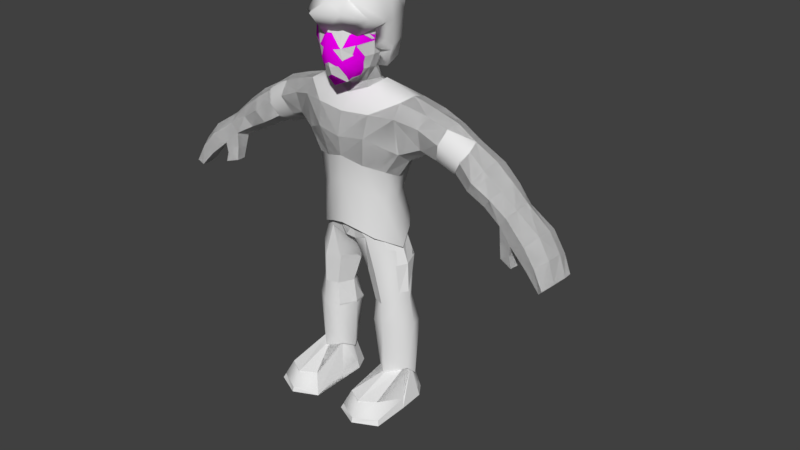 # Source: Icarus.blend  (saved by Blender 2.78.0; exported with 4.5.12 LTS)
import bpy
from mathutils import Matrix  # noqa: F401  (used for matrix-valued properties, if any)

bpy.ops.wm.read_factory_settings(use_empty=True)
scene = bpy.context.scene
scene.name = 'Scene'

# ---- collections
col_collection_1 = bpy.data.collections.new('Collection 1'); scene.collection.children.link(col_collection_1)
col_collection_3 = bpy.data.collections.new('Collection 3'); scene.collection.children.link(col_collection_3)

# ---- images (referenced by path relative to the original .blend; pixels are not part of the script)
import os
ASSET_DIR = os.environ.get("B2B_ASSET_DIR", "")  # directory of the original .blend (textures are referenced by path, not embedded)
HERE = os.path.dirname(os.path.abspath(__file__))  # packed textures are extracted next to this script under _unpacked/

def load_image(name, relpath, width, height, colorspace="sRGB"):
    """Load a texture the original file referenced (path relative to the .blend, or extracted next to this script)."""
    p = next((c for c in (os.path.join(HERE, relpath), os.path.join(ASSET_DIR, relpath)) if relpath and os.path.exists(c)), "")
    if p:
        img = bpy.data.images.load(p, check_existing=True)
        img.name = name
    else:  # same state as the original file: an image datablock whose file is absent (Cycles renders it pink)
        img = bpy.data.images.new(name, width, height)
        img.source = "FILE"
        img.filepath = "//" + (relpath or name)
    img.colorspace_settings.name = colorspace
    return img
img_icarusss_png = load_image('Icarusss.png', 'Icarusss.png', 1024, 1024, 'sRGB')

# ---- materials (node trees are filled in below, after node groups)
mat_material = bpy.data.materials.new('Material')
mat_material.alpha_threshold = 0.0
mat_material.roughness = 0.5

# ---- material node trees
mat_material.use_nodes = True; mat_material.node_tree.nodes.clear()
_N = mat_material.node_tree.nodes; _L = mat_material.node_tree.links
n0 = _N.new('ShaderNodeOutputMaterial'); n0.name = 'Material Output'; n0.location = (300, 300)
n1 = _N.new('ShaderNodeBsdfDiffuse'); n1.name = 'Diffuse BSDF'; n1.location = (88, 336)
n2 = _N.new('ShaderNodeTexImage'); n2.name = 'Image Texture'; n2.location = (-169, 374)
n2.width = 140
n2.image = img_icarusss_png
_L.new(n1.outputs[0], n0.inputs[0])
_L.new(n2.outputs[0], n1.inputs[0])
n0.is_active_output = True

# ---- world
world_world = bpy.data.worlds.new('World'); scene.world = world_world
world_world.color = (0.05088, 0.05088, 0.05088)
world_world.use_sun_shadow = False
world_world.sun_shadow_jitter_overblur = 0.0
world_world.cycles.sampling_method = 'MANUAL'

# ---- meshes
me_cube_001 = bpy.data.meshes.new('Cube.001')
me_cube_001.from_pydata([(0.104, -0.1242, 0.03962), (0.05691, 0.08804, 0.05868), (0.06362, 0.1125, -0.004611), (0.1176, -0.005369, 0.07106), (0.1176, -0.07704, 0.07106), (0.1112, -0.1523, -0.04786), (0.06068, -0.1486, 0.07016), (0.06392, -0.006373, 0.109), (0.06392, -0.08534, 0.109), (0.06394, -0.1862, -0.02254), (0.136, -0.002086, -0.00842), (0.1222, -0.06814, -0.03602), (0.107, 0.05546, 0.06126), (0.05712, 0.05431, 0.09447), (0.1132, 0.06559, -0.006059), (0.06362, 0.1096, -0.08662), (0.136, -0.004913, -0.09043), (0.1247, -0.06348, -0.1126), (0.1132, 0.06276, -0.08807), (0.04562, 0.08324, -0.2248), (0.09438, 0.005096, -0.1565), (0.1006, -0.02953, -0.1327), (0.05793, 0.01897, -0.2246), (-0.1094, -0.1242, 0.03962), (-0.06233, 0.08804, 0.05868), (-0.06904, 0.1125, -0.004611), (-0.1231, -0.005369, 0.07106), (-0.1231, -0.07704, 0.07106), (-0.101, -0.162, -0.03288), (-0.0661, -0.1486, 0.07016), (-0.06934, -0.006373, 0.109), (-0.06934, -0.08534, 0.109), (-0.06716, -0.1913, 0.003945), (-0.1414, -0.002086, -0.00842), (-0.1295, -0.08184, -0.05961), (-0.002711, 0.1087, 0.06586), (-0.002711, -0.1686, 0.08176), (-0.002711, -0.002086, 0.1251), (-0.002711, -0.08938, 0.1258), (-0.02004, -0.2049, -0.05038), (-0.002711, 0.1414, -0.007435), (-0.1124, 0.05546, 0.06126), (-0.06254, 0.05431, 0.09447), (-0.1186, 0.06559, -0.006059), (-0.002711, 0.06054, 0.1091), (-0.06904, 0.1096, -0.08662), (-0.1414, -0.004913, -0.09043), (-0.1172, -0.04584, -0.09929), (-0.002711, 0.1386, -0.08944), (-0.1186, 0.06276, -0.08807), (-0.03864, 0.05542, -0.2398), (-0.08578, -0.02269, -0.1966), (-0.1041, -0.05476, -0.1641), (-0.01003, 0.08045, -0.2698), (-0.07583, 0.03394, -0.2236), (0.151, -0.1711, 0.08604), (0.08856, 0.1139, 0.1104), (0.08123, 0.1543, -0.003354), (0.1474, 0.01558, 0.1175), (0.1591, -0.0659, 0.1175), (0.1692, -0.1448, 0.02659), (0.07327, -0.1702, 0.1084), (0.08036, 0.01433, 0.1648), (0.09615, -0.06225, 0.1909), (0.06712, -0.2109, 0.04768), (0.1712, 0.003049, 0.0004171), (0.1729, -0.04329, -0.001646), (0.1753, 0.08745, 0.109), (0.09962, 0.07144, 0.1585), (0.1417, 0.1052, 0.01915), (0.04967, 0.1599, -0.1044), (0.1649, 0.01317, -0.1113), (0.1508, -0.02817, -0.08164), (0.1367, 0.1016, -0.09985), (0.0839, 0.1437, -0.1754), (0.1196, 0.0254, -0.216), (0.151, 0.01544, -0.1383), (0.1086, 0.1075, -0.1905), (-0.136, -0.1327, 0.07824), (-0.07716, 0.1159, 0.102), (-0.1124, 0.1462, 0.008075), (-0.1255, 0.01507, 0.1368), (-0.1529, -0.07384, 0.1175), (-0.1521, -0.1707, 0.01878), (-0.06774, -0.1639, 0.1234), (-0.08591, 0.01433, 0.1648), (-0.1283, -0.0816, 0.1694), (-0.08092, -0.2159, 0.04435), (-0.1806, 0.03603, 0.02143), (-0.1749, -0.04568, 0.00327), (0.02235, 0.1449, 0.08217), (-0.001344, -0.21, 0.09468), (-0.002775, 0.01968, 0.1849), (-0.004837, -0.1038, 0.1572), (-0.03111, -0.2816, 0.05059), (0.00983, 0.2047, -0.01599), (-0.1449, 0.08738, 0.08698), (-0.09387, 0.07168, 0.1585), (-0.1442, 0.09268, 0.011), (0.00232, 0.08545, 0.152), (-0.06391, 0.1567, -0.083), (-0.1678, 0.01214, -0.1162), (-0.1723, -0.02195, -0.07788), (0.01097, 0.1762, -0.1306), (-0.1353, 0.1322, -0.09357), (-0.07074, 0.1332, -0.1791), (-0.1299, 0.0311, -0.175), (-0.1344, -0.01924, -0.2203), (-0.01154, 0.1465, -0.2018), (-0.1062, 0.093, -0.1877)], [], [(11, 5, 0, 4), (4, 0, 6, 8), (12, 3, 7, 13), (3, 4, 8, 7), (5, 9, 6, 0), (14, 10, 3, 12), (10, 11, 4, 3), (40, 2, 1, 35), (9, 39, 36, 6), (7, 8, 38, 37), (13, 7, 37, 44), (8, 6, 36, 38), (1, 13, 44, 35), (2, 14, 12, 1), (1, 12, 13), (14, 18, 16, 10), (2, 15, 18, 14), (10, 16, 17, 11), (40, 48, 15, 2), (15, 19, 22, 18), (18, 22, 20, 16), (48, 53, 19, 15), (16, 20, 21, 17), (34, 27, 23, 28), (27, 31, 29, 23), (41, 42, 30, 26), (26, 30, 31, 27), (28, 23, 29, 32), (43, 41, 26, 33), (33, 26, 27, 34), (40, 35, 24, 25), (32, 29, 36, 39), (30, 37, 38, 31), (42, 44, 37, 30), (31, 38, 36, 29), (24, 35, 44, 42), (25, 24, 41, 43), (24, 42, 41), (43, 33, 46, 49), (25, 43, 49, 45), (33, 34, 47, 46), (40, 25, 45, 48), (45, 49, 54, 50), (49, 46, 51, 54), (48, 45, 50, 53), (46, 47, 52, 51), (66, 59, 55, 60), (59, 63, 61, 55), (67, 68, 62, 58), (58, 62, 63, 59), (60, 55, 61, 64), (69, 67, 58, 65), (65, 58, 59, 66), (95, 90, 56, 57), (64, 61, 91, 94), (62, 92, 93, 63), (68, 99, 92, 62), (63, 93, 91, 61), (56, 90, 99, 68), (57, 56, 67, 69), (56, 68, 67), (69, 65, 71, 73), (57, 69, 73, 70), (65, 66, 72, 71), (95, 57, 70, 103), (70, 73, 77, 74), (73, 71, 75, 77), (103, 70, 74, 108), (71, 72, 76, 75), (89, 83, 78, 82), (82, 78, 84, 86), (96, 81, 85, 97), (81, 82, 86, 85), (83, 87, 84, 78), (98, 88, 81, 96), (88, 89, 82, 81), (95, 80, 79, 90), (87, 94, 91, 84), (85, 86, 93, 92), (97, 85, 92, 99), (86, 84, 91, 93), (79, 97, 99, 90), (80, 98, 96, 79), (79, 96, 97), (98, 104, 101, 88), (80, 100, 104, 98), (88, 101, 102, 89), (95, 103, 100, 80), (100, 105, 109, 104), (104, 109, 106, 101), (103, 108, 105, 100), (101, 106, 107, 102), (17, 21, 76, 72), (21, 20, 75, 76), (32, 39, 94, 87), (47, 34, 89, 102), (34, 28, 83, 89), (22, 19, 74, 77), (52, 47, 102, 107), (54, 51, 106, 109), (19, 53, 108, 74), (51, 52, 107, 106), (50, 54, 109, 105), (9, 5, 60, 64), (11, 17, 72, 66), (53, 50, 105, 108), (39, 9, 64, 94), (5, 11, 66, 60), (28, 32, 87, 83), (20, 22, 77, 75)])
me_cube_001.polygons.foreach_set('use_smooth', [True] * 110)
me_cube_001.use_remesh_preserve_volume = False
me_cube_001.use_remesh_preserve_attributes = False
me_cube_001.use_mirror_vertex_groups = False
me_cube_001.update()
me_cube_008 = bpy.data.meshes.new('Cube.008')
me_cube_008.from_pydata([(0.09659, -0.08576, -0.1434), (0.1037, -0.06722, 0.09963), (0.03633, 0.1065, -0.1699), (0.06015, 0.1289, 0.1172), (0.06635, 0.1515, 0.05876), (0.06666, 0.1548, -0.01888), (0.1008, -0.01545, -0.1436), (0.08282, 0.04411, -0.1589), (0.1163, 0.0426, 0.1287), (0.1163, -0.02361, 0.1287), (0.116, -0.09411, 0.05801), (0.1138, -0.1065, -0.02483), (0.05947, -0.1039, -0.1928), (0.06364, -0.0897, 0.1278), (0.06663, 0.04167, 0.1637), (0.06663, -0.03127, 0.1637), (0.05266, -0.01582, -0.189), (0.05546, -0.1451, -0.04462), (0.06534, -0.1309, 0.05375), (0.1298, 0.04964, -0.007804), (0.1298, -0.01385, -0.01411), (0.1332, 0.04563, 0.05525), (0.1332, -0.01786, 0.05525), (0.04375, 0.1254, -0.1198), (0.1111, -0.09223, -0.08332), (0.05848, -0.1308, -0.1189), (0.1124, 0.0501, -0.08764), (0.1263, -0.01278, -0.08154), (0.06609, 0.07837, -0.1607), (0.1064, 0.0988, 0.1196), (0.06035, 0.09773, 0.1503), (0.1102, 0.106, -0.007535), (0.1122, 0.1082, 0.05743), (0.09465, 0.09777, -0.09605), (-0.09659, -0.08576, -0.1434), (-0.1037, -0.06722, 0.09963), (-0.03633, 0.1065, -0.1699), (-0.06015, 0.1289, 0.1172), (-0.06635, 0.1515, 0.05876), (-0.06666, 0.1548, -0.01888), (-0.1008, -0.01545, -0.1436), (-0.08282, 0.04411, -0.1589), (-0.1163, 0.0426, 0.1287), (-0.1163, -0.02361, 0.1287), (-0.116, -0.09411, 0.05801), (-0.1138, -0.1065, -0.02483), (-0.05947, -0.1039, -0.1928), (-0.06364, -0.0897, 0.1278), (-0.06663, 0.04167, 0.1637), (-0.06663, -0.03127, 0.1637), (-0.05266, -0.01582, -0.189), (-0.05546, -0.1451, -0.04462), (-0.06534, -0.1309, 0.05375), (-0.1298, 0.04964, -0.007804), (-0.1298, -0.01385, -0.01411), (-0.1332, 0.04563, 0.05525), (-0.1332, -0.01786, 0.05525), (-1.002e-09, 0.148, 0.1239), (-1.002e-09, -0.1233, -0.2183), (-1.002e-09, -0.1082, 0.1386), (-1.002e-09, 0.04563, 0.1786), (-1.002e-09, -0.03501, 0.1792), (-1.002e-09, -0.04483, -0.2033), (-1.002e-09, -0.1684, -0.05122), (-1.002e-09, -0.1526, 0.04619), (-1.002e-09, 0.1663, -0.03341), (-1.002e-09, 0.1782, 0.05616), (-0.04375, 0.1254, -0.1198), (-0.1111, -0.09223, -0.08332), (-0.05848, -0.1308, -0.1189), (-0.1124, 0.0501, -0.08764), (-0.1263, -0.01278, -0.08154), (-1.002e-09, 0.1369, -0.1361), (-1.002e-09, -0.153, -0.131), (-0.06609, 0.07837, -0.1607), (-0.1064, 0.0988, 0.1196), (-0.06035, 0.09773, 0.1503), (-0.1102, 0.106, -0.007535), (-0.1122, 0.1082, 0.05743), (-1.002e-09, 0.1035, 0.1638), (-0.09465, 0.09777, -0.09605), (-1.002e-09, 0.1214, -0.1783)], [], [(22, 9, 1, 10), (16, 6, 0, 12), (9, 15, 13, 1), (29, 30, 14, 8), (8, 14, 15, 9), (62, 16, 12, 58), (24, 11, 17, 25), (11, 10, 18, 17), (10, 1, 13, 18), (27, 20, 11, 24), (20, 22, 10, 11), (33, 31, 19, 26), (26, 19, 20, 27), (31, 32, 21, 19), (19, 21, 22, 20), (32, 29, 8, 21), (21, 8, 9, 22), (72, 65, 5, 23), (65, 66, 4, 5), (66, 57, 3, 4), (18, 13, 59, 64), (17, 18, 64, 63), (25, 17, 63, 73), (14, 60, 61, 15), (30, 79, 60, 14), (15, 61, 59, 13), (12, 25, 73, 58), (7, 26, 27, 6), (28, 33, 26, 7), (6, 27, 24, 0), (0, 24, 25, 12), (2, 23, 33, 28), (3, 57, 79, 30), (4, 3, 29, 32), (5, 4, 32, 31), (23, 5, 31, 33), (3, 30, 29), (23, 2, 81, 72), (56, 44, 35, 43), (50, 46, 34, 40), (43, 35, 47, 49), (75, 42, 48, 76), (42, 43, 49, 48), (62, 58, 46, 50), (68, 69, 51, 45), (45, 51, 52, 44), (44, 52, 47, 35), (71, 68, 45, 54), (54, 45, 44, 56), (80, 70, 53, 77), (70, 71, 54, 53), (77, 53, 55, 78), (53, 54, 56, 55), (78, 55, 42, 75), (55, 56, 43, 42), (72, 67, 39, 65), (65, 39, 38, 66), (66, 38, 37, 57), (52, 64, 59, 47), (51, 63, 64, 52), (69, 73, 63, 51), (48, 49, 61, 60), (76, 48, 60, 79), (49, 47, 59, 61), (46, 58, 73, 69), (41, 40, 71, 70), (74, 41, 70, 80), (40, 34, 68, 71), (34, 46, 69, 68), (36, 74, 80, 67), (37, 76, 79, 57), (38, 78, 75, 37), (39, 77, 78, 38), (67, 80, 77, 39), (37, 75, 76), (67, 72, 81, 36)])
me_cube_008.polygons.foreach_set('use_smooth', [True] * 76)
_uv = me_cube_008.uv_layers.new(name='UVMap')
_uv.uv.foreach_set('vector', [0.6192, 0.336, 0.6561, 0.3481, 0.6424, 0.3808, 0.5867, 0.4201, 0.6157, 0.1932, 0.5919, 0.2201, 0.5505, 0.187, 0.5863, 0.1526, 0.6561, 0.3481, 0.6821, 0.3512, 0.6826, 0.3891, 0.6424, 0.3808, 0.6642, 0.3082, 0.6778, 0.3097, 0.679, 0.3255, 0.6602, 0.3238, 0.6602, 0.3238, 0.679, 0.3255, 0.6821, 0.3512, 0.6561, 0.3481, 0.6313, 0.1672, 0.6157, 0.1932, 0.5863, 0.1526, 0.6158, 0.1334, 0.4479, 0.7133, 0.4385, 0.8083, 0.3308, 0.777, 0.3427, 0.66, 0.4385, 0.8083, 0.4482, 0.9396, 0.35, 0.9294, 0.3308, 0.777, 0.5867, 0.4201, 0.6424, 0.3808, 0.6826, 0.3891, 0.66, 0.4966, 0.5817, 0.2593, 0.5892, 0.3032, 0.4902, 0.3349, 0.4846, 0.2429, 0.5892, 0.3032, 0.6192, 0.336, 0.5867, 0.4201, 0.4902, 0.3349, 0.6357, 0.2526, 0.6429, 0.2803, 0.6232, 0.29, 0.6164, 0.2562, 0.6164, 0.2562, 0.6232, 0.29, 0.5892, 0.3032, 0.5817, 0.2593, 0.6429, 0.2803, 0.6536, 0.296, 0.6374, 0.3109, 0.6232, 0.29, 0.6232, 0.29, 0.6374, 0.3109, 0.6192, 0.336, 0.5892, 0.3032, 0.6536, 0.296, 0.6642, 0.3082, 0.6602, 0.3238, 0.6374, 0.3109, 0.6374, 0.3109, 0.6602, 0.3238, 0.6561, 0.3481, 0.6192, 0.336, 0.6621, 0.2369, 0.6722, 0.2601, 0.6584, 0.27, 0.6516, 0.2432, 0.6722, 0.2601, 0.6802, 0.2783, 0.6667, 0.2867, 0.6584, 0.27, 0.6802, 0.2783, 0.6865, 0.2925, 0.6739, 0.2993, 0.6667, 0.2867, 0.66, 0.4966, 0.6826, 0.3891, 0.7276, 0.3867, 0.775, 0.4966, 0.3308, 0.777, 0.35, 0.9294, 0.2422, 0.9149, 0.2422, 0.7661, 0.3427, 0.66, 0.3308, 0.777, 0.2422, 0.7661, 0.2422, 0.6443, 0.679, 0.3255, 0.6982, 0.3192, 0.7098, 0.3459, 0.6821, 0.3512, 0.6778, 0.3097, 0.6919, 0.3048, 0.6982, 0.3192, 0.679, 0.3255, 0.6821, 0.3512, 0.7098, 0.3459, 0.7276, 0.3867, 0.6826, 0.3891, 0.5863, 0.1526, 0.5016, 0.1155, 0.5721, 0.03638, 0.6158, 0.1334, 0.6227, 0.224, 0.6164, 0.2562, 0.5817, 0.2593, 0.5919, 0.2201, 0.6373, 0.2278, 0.6357, 0.2526, 0.6164, 0.2562, 0.6227, 0.224, 0.5919, 0.2201, 0.5817, 0.2593, 0.4846, 0.2429, 0.5505, 0.187, 0.5505, 0.187, 0.4846, 0.2429, 0.5016, 0.1155, 0.5863, 0.1526, 0.6505, 0.2297, 0.6516, 0.2432, 0.6357, 0.2526, 0.6373, 0.2278, 0.6739, 0.2993, 0.6865, 0.2925, 0.6919, 0.3048, 0.6778, 0.3097, 0.6667, 0.2867, 0.6739, 0.2993, 0.6642, 0.3082, 0.6536, 0.296, 0.6584, 0.27, 0.6667, 0.2867, 0.6536, 0.296, 0.6429, 0.2803, 0.6516, 0.2432, 0.6584, 0.27, 0.6429, 0.2803, 0.6357, 0.2526, 0.6739, 0.2993, 0.6778, 0.3097, 0.6642, 0.3082, 0.6516, 0.2432, 0.6505, 0.2297, 0.659, 0.2292, 0.6621, 0.2369, 0.7644, 0.2725, 0.849, 0.3066, 0.7816, 0.3204, 0.7481, 0.308, 0.6603, 0.1712, 0.6496, 0.1236, 0.6998, 0.1196, 0.6965, 0.1729, 0.7481, 0.308, 0.7816, 0.3204, 0.7601, 0.3555, 0.7326, 0.3292, 0.7131, 0.2868, 0.7274, 0.2944, 0.7159, 0.3094, 0.705, 0.2978, 0.7274, 0.2944, 0.7481, 0.308, 0.7326, 0.3292, 0.7159, 0.3094, 0.6313, 0.1672, 0.6158, 0.1334, 0.6496, 0.1236, 0.6603, 0.1712, 0.0365, 0.7133, 0.1417, 0.66, 0.1536, 0.777, 0.04584, 0.8083, 0.04584, 0.8083, 0.1536, 0.777, 0.1343, 0.9294, 0.03621, 0.9396, 0.849, 0.3066, 0.8541, 0.4131, 0.7601, 0.3555, 0.7816, 0.3204, 0.733, 0.1922, 0.7874, 0.108, 0.8524, 0.1758, 0.7606, 0.2277, 0.7606, 0.2277, 0.8524, 0.1758, 0.849, 0.3066, 0.7644, 0.2725, 0.6914, 0.2283, 0.7069, 0.2162, 0.7275, 0.2441, 0.707, 0.2521, 0.7069, 0.2162, 0.733, 0.1922, 0.7606, 0.2277, 0.7275, 0.2441, 0.707, 0.2521, 0.7275, 0.2441, 0.7334, 0.2688, 0.7113, 0.2707, 0.7275, 0.2441, 0.7606, 0.2277, 0.7644, 0.2725, 0.7334, 0.2688, 0.7113, 0.2707, 0.7334, 0.2688, 0.7274, 0.2944, 0.7131, 0.2868, 0.7334, 0.2688, 0.7644, 0.2725, 0.7481, 0.308, 0.7274, 0.2944, 0.6621, 0.2369, 0.6739, 0.2338, 0.6889, 0.2567, 0.6722, 0.2601, 0.6722, 0.2601, 0.6889, 0.2567, 0.6956, 0.274, 0.6802, 0.2783, 0.6802, 0.2783, 0.6956, 0.274, 0.7, 0.2879, 0.6865, 0.2925, 0.8541, 0.4131, 0.775, 0.4966, 0.7276, 0.3867, 0.7601, 0.3555, 0.1536, 0.777, 0.2422, 0.7661, 0.2422, 0.9149, 0.1343, 0.9294, 0.1417, 0.66, 0.2422, 0.6443, 0.2422, 0.7661, 0.1536, 0.777, 0.7159, 0.3094, 0.7326, 0.3292, 0.7098, 0.3459, 0.6982, 0.3192, 0.705, 0.2978, 0.7159, 0.3094, 0.6982, 0.3192, 0.6919, 0.3048, 0.7326, 0.3292, 0.7601, 0.3555, 0.7276, 0.3867, 0.7098, 0.3459, 0.6496, 0.1236, 0.6158, 0.1334, 0.5721, 0.03638, 0.6784, 0.03461, 0.6779, 0.1995, 0.6965, 0.1729, 0.733, 0.1922, 0.7069, 0.2162, 0.6723, 0.2139, 0.6779, 0.1995, 0.7069, 0.2162, 0.6914, 0.2283, 0.6965, 0.1729, 0.6998, 0.1196, 0.7874, 0.108, 0.733, 0.1922, 0.6998, 0.1196, 0.6496, 0.1236, 0.6784, 0.03461, 0.7874, 0.108, 0.6653, 0.2242, 0.6723, 0.2139, 0.6914, 0.2283, 0.6739, 0.2338, 0.7, 0.2879, 0.705, 0.2978, 0.6919, 0.3048, 0.6865, 0.2925, 0.6956, 0.274, 0.7113, 0.2707, 0.7131, 0.2868, 0.7, 0.2879, 0.6889, 0.2567, 0.707, 0.2521, 0.7113, 0.2707, 0.6956, 0.274, 0.6739, 0.2338, 0.6914, 0.2283, 0.707, 0.2521, 0.6889, 0.2567, 0.7, 0.2879, 0.7131, 0.2868, 0.705, 0.2978, 0.6739, 0.2338, 0.6621, 0.2369, 0.659, 0.2292, 0.6653, 0.2242])
me_cube_008.materials.append(mat_material)
me_cube_008.use_remesh_preserve_volume = False
me_cube_008.use_remesh_preserve_attributes = False
me_cube_008.use_mirror_vertex_groups = False
me_cube_008.update()
me_cube_007 = bpy.data.meshes.new('Cube.007')
me_cube_007.from_pydata([(0.03633, 0.08919, 1.605), (0.04541, 0.108, 1.544), (0.1008, -0.03271, 1.631), (0.08282, 0.02685, 1.616), (0.05179, 0.003081, 1.552), (0.05266, -0.03308, 1.586), (0.0, 0.1225, 1.541), (0.0, -0.03223, 1.537), (0.0, -0.06209, 1.572), (0.0, -0.05806, 1.504), (0.0, 0.1439, 1.483), (0.08847, -0.02722, 1.513), (0.08796, 0.1413, 1.497), (0.1641, 0.06836, 1.522), (0.08488, 0.06024, 1.557), (0.06609, 0.06111, 1.614), (0.0, 0.1042, 1.597)], [], [(7, 4, 5, 8), (14, 15, 3, 4), (4, 3, 2, 5), (9, 11, 4, 7), (11, 13, 14, 4), (13, 12, 1, 14), (12, 10, 6, 1), (1, 0, 15, 14), (1, 6, 16, 0)])
me_cube_007.polygons.foreach_set('use_smooth', [True] * 9)
me_cube_007.use_remesh_preserve_volume = False
me_cube_007.use_remesh_preserve_attributes = False
me_cube_007.use_mirror_vertex_groups = False
me_cube_007.update()
me_cube_006 = bpy.data.meshes.new('Cube.006')
me_cube_006.from_pydata([(0.9784, -0.05926, 0.991), (0.9205, -0.05033, 1.062), (0.9342, -0.04563, 0.9568), (0.8439, -0.03111, 1.034), (1.009, 0.1215, 0.9993), (0.9415, 0.1393, 1.079), (0.9862, 0.1155, 0.9761), (0.8972, 0.1332, 1.057), (1.026, -0.06496, 0.9037), (1.005, -0.05329, 0.8804), (1.056, 0.09646, 0.928), (1.035, 0.09363, 0.9022), (0.8079, -0.01886, 1.144), (0.7759, -0.01396, 1.097), (0.8224, 0.1391, 1.156), (0.8036, 0.1361, 1.125), (0.9583, 0.07079, 0.9657), (0.9461, 0.01419, 0.9623), (0.8397, 0.04796, 1.042), (0.869, 0.08987, 1.042), (1.01, 0.001175, 1.012), (1.016, 0.07168, 1.017), (0.9522, 0.08821, 1.094), (0.9491, 0.01563, 1.092), (1.018, 0.04934, 0.886), (1.004, -0.01109, 0.877), (1.047, -0.009258, 0.9218), (1.059, 0.05453, 0.93), (0.7653, 0.05062, 1.082), (0.7725, 0.09744, 1.106), (0.8352, 0.09602, 1.179), (0.8284, 0.02811, 1.169), (0.8381, -0.02706, 0.982), (0.7796, -0.01143, 1.025), (0.8415, 0.0255, 0.9809), (0.776, 0.03822, 1.012), (0.8507, -0.03023, 0.933), (0.7868, -0.01357, 0.9508), (0.8559, 0.01743, 0.9318), (0.7879, 0.03011, 0.9499)], [], [(0, 1, 3, 2), (16, 19, 7, 6), (6, 7, 5, 4), (20, 23, 1, 0), (20, 0, 8, 26), (5, 7, 15, 14), (24, 11, 10, 27), (16, 6, 11, 24), (0, 2, 9, 8), (6, 4, 10, 11), (3, 1, 12, 13), (22, 5, 14, 30), (28, 18, 34, 35), (7, 19, 29, 15), (19, 18, 28, 29), (1, 23, 31, 12), (23, 22, 30, 31), (2, 17, 25, 9), (17, 16, 24, 25), (9, 25, 26, 8), (25, 24, 27, 26), (4, 21, 27, 10), (21, 20, 26, 27), (4, 5, 22, 21), (21, 22, 23, 20), (2, 3, 18, 17), (17, 18, 19, 16), (35, 34, 38, 39), (18, 3, 32, 34), (13, 28, 35, 33), (3, 13, 33, 32), (38, 36, 37, 39), (34, 32, 36, 38), (33, 35, 39, 37), (32, 33, 37, 36)])
me_cube_006.polygons.foreach_set('use_smooth', [True] * 35)
me_cube_006.use_remesh_preserve_volume = False
me_cube_006.use_remesh_preserve_attributes = False
me_cube_006.use_mirror_vertex_groups = False
me_cube_006.update()
me_cube_005 = bpy.data.meshes.new('Cube.005')
me_cube_005.from_pydata([(0.5049, 0.03147, 1.248), (0.4911, 0.1506, 1.234), (0.5713, 0.03925, 1.359), (0.556, 0.1511, 1.362), (0.5961, 0.002054, 1.194), (0.6007, 0.1395, 1.183), (0.6605, 0.02518, 1.297), (0.6742, 0.1595, 1.295), (0.6856, 0.002903, 1.149), (0.692, 0.1287, 1.138), (0.7505, 0.02879, 1.231), (0.7565, 0.1513, 1.225), (0.5212, 0.175, 1.296), (0.5461, 0.005322, 1.311), (0.6296, 0.1779, 1.229), (0.6308, -0.02043, 1.249), (0.7124, 0.158, 1.179), (0.7189, -0.01297, 1.197), (0.4715, 0.09056, 1.226), (0.5708, 0.09123, 1.379), (0.5741, 0.08045, 1.175), (0.6768, 0.09345, 1.32), (0.6656, 0.07224, 1.126), (0.7651, 0.08947, 1.251), (0.8079, -0.01886, 1.144), (0.7759, -0.01396, 1.097), (0.8224, 0.1391, 1.156), (0.8036, 0.1361, 1.125), (0.7653, 0.05062, 1.082), (0.7725, 0.09744, 1.106), (0.8352, 0.09602, 1.179), (0.8284, 0.02811, 1.169)], [], [(13, 0, 4, 15), (20, 5, 9, 22), (12, 3, 7, 14), (18, 1, 5, 20), (19, 2, 6, 21), (15, 4, 8, 17), (14, 7, 11, 16), (21, 6, 10, 23), (5, 14, 16, 9), (6, 15, 17, 10), (1, 12, 14, 5), (2, 13, 15, 6), (7, 21, 23, 11), (3, 19, 21, 7), (0, 18, 20, 4), (4, 20, 22, 8), (27, 29, 9, 16), (31, 30, 23, 10), (24, 31, 10, 17), (29, 28, 22, 9), (26, 27, 16, 11), (30, 26, 11, 23), (25, 24, 17, 8), (28, 25, 8, 22)])
me_cube_005.polygons.foreach_set('use_smooth', [True] * 24)
me_cube_005.use_remesh_preserve_volume = False
me_cube_005.use_remesh_preserve_attributes = False
me_cube_005.use_mirror_vertex_groups = False
me_cube_005.update()
me_cube_004 = bpy.data.meshes.new('Cube.004')
me_cube_004.from_pydata([(0.5129, 0.02315, 1.24), (0.4207, 0.01843, 1.277), (0.4911, 0.1506, 1.234), (0.4186, 0.1578, 1.271), (0.5815, 0.03722, 1.356), (0.4655, 0.0337, 1.424), (0.556, 0.1511, 1.362), (0.4672, 0.1529, 1.414), (0.5212, 0.175, 1.296), (0.4436, 0.186, 1.335), (0.5515, 0.001526, 1.3), (0.4539, -0.01815, 1.365), (0.4812, 0.0881, 1.207), (0.4036, 0.08808, 1.237), (0.5708, 0.09123, 1.379), (0.4798, 0.08827, 1.438), (0.0, -0.1294, 1.322), (0.0, 0.178, 1.241), (0.2226, 0.1688, 1.261), (0.2559, -0.03164, 1.272), (0.1449, -0.06735, 0.85), (0.1913, -0.03805, 1.174), (0.1764, 0.1434, 0.8413), (0.1809, 0.1433, 1.153), (0.0, 0.2301, 0.8933), (0.0, 0.1557, 1.095), (0.0, -0.1179, 0.905), (0.0, -0.1162, 1.23), (0.2525, 0.04945, 1.218), (0.2284, 0.03479, 0.7925), (0.2055, 0.03257, 1.137), (0.1242, -0.1114, 1.336), (0.07314, 0.1601, 1.12), (0.0723, -0.1009, 0.8852), (0.1135, 0.2234, 0.877), (0.1057, 0.1843, 1.263), (0.0974, -0.08513, 1.196), (0.0, -0.05806, 1.504), (0.0, 0.1328, 1.506), (0.2503, 0.1507, 1.486), (0.2525, -0.01343, 1.502), (0.2554, 0.07748, 1.508), (0.08392, -0.02428, 1.537), (0.05759, 0.1405, 1.523), (0.1086, 0.06974, 1.56), (0.2991, 0.1609, 1.287), (0.3453, 0.003514, 1.308), (0.3282, 0.0655, 1.262), (0.3641, 0.1537, 1.457), (0.3692, 0.01763, 1.463), (0.3657, 0.07933, 1.478), (0.1253, 0.1937, 1.398), (0.0, 0.1851, 1.395), (0.0, -0.1063, 1.434), (0.139, -0.09216, 1.443), (0.2488, -0.05696, 1.439), (0.2413, 0.184, 1.386), (0.3518, -0.02262, 1.41), (0.3392, 0.1777, 1.355), (0.1531, 0.1238, 1.037), (0.1671, -0.03862, 1.039), (0.0, -0.1133, 1.109), (0.0, 0.1686, 1.019), (0.1914, 0.03656, 1.028), (0.09015, -0.08761, 1.084), (0.08377, 0.1725, 1.029)], [], [(12, 13, 3, 2), (8, 9, 7, 6), (14, 15, 5, 4), (10, 11, 1, 0), (15, 50, 49, 5), (7, 48, 50, 15), (4, 5, 11, 10), (2, 3, 9, 8), (9, 58, 48, 7), (3, 45, 58, 9), (6, 7, 15, 14), (0, 1, 13, 12), (65, 32, 23, 59), (63, 30, 21, 60), (30, 23, 18, 28), (32, 25, 17, 35), (36, 21, 19, 31), (64, 36, 27, 61), (39, 41, 50, 48), (54, 55, 40, 42), (21, 30, 28, 19), (59, 23, 30, 63), (51, 52, 38, 43), (53, 54, 42, 37), (60, 21, 36, 64), (27, 36, 31, 16), (23, 32, 35, 18), (62, 25, 32, 65), (39, 43, 44, 41), (41, 44, 42, 40), (28, 18, 45, 47), (56, 51, 43, 39), (56, 39, 48, 58), (19, 28, 47, 46), (55, 19, 46, 57), (41, 40, 49, 50), (40, 55, 57, 49), (18, 56, 58, 45), (18, 35, 51, 56), (16, 31, 54, 53), (35, 17, 52, 51), (31, 19, 55, 54), (24, 62, 65, 34), (20, 60, 64, 33), (22, 59, 63, 29), (33, 64, 61, 26), (29, 63, 60, 20), (34, 65, 59, 22), (5, 49, 57, 11), (11, 57, 46, 1), (1, 46, 47, 13), (13, 47, 45, 3)])
me_cube_004.polygons.foreach_set('use_smooth', [True] * 52)
me_cube_004.use_remesh_preserve_volume = False
me_cube_004.use_remesh_preserve_attributes = False
me_cube_004.use_mirror_vertex_groups = False
me_cube_004.update()
me_cube_003 = bpy.data.meshes.new('Cube.003')
me_cube_003.from_pydata([(0.1518, -0.02892, 0.8493), (0.1557, 0.1219, 0.8394), (0.0, 0.1893, 0.9297), (0.0, -0.09945, 0.9458), (0.05211, -0.0534, 0.7497), (0.03622, 0.1116, 0.7081), (0.0, 0.1385, 0.8092), (0.0, -0.0863, 0.8319), (0.2218, -0.003457, 0.5197), (0.221, 0.1008, 0.521), (0.1182, -0.03053, 0.5082), (0.1154, 0.1032, 0.5091), (0.08681, -0.04155, 0.6515), (0.2087, -0.0152, 0.7055), (0.2138, 0.1234, 0.7151), (0.08389, 0.1336, 0.6338), (0.2539, -0.004387, 0.3975), (0.2531, 0.1215, 0.3862), (0.1086, -0.03331, 0.3945), (0.09412, 0.1234, 0.3796), (0.2602, 0.02402, 0.1584), (0.2464, 0.1045, 0.147), (0.1195, -0.007761, 0.1547), (0.1219, 0.1067, 0.1435), (0.0984, -0.07374, 0.8444), (0.09951, 0.1655, 0.7967), (0.0, 0.1786, 0.8955), (0.0, -0.09694, 0.8824), (0.1728, -0.05304, 0.5132), (0.1727, 0.1319, 0.5154), (0.1386, 0.1609, 0.6651), (0.1512, -0.0716, 0.672), (0.179, -0.05721, 0.401), (0.1793, 0.1549, 0.3774), (0.1838, -0.05514, 0.1335), (0.19, 0.1298, 0.133), (0.1949, 0.0444, 0.8241), (0.02688, 0.02922, 0.6742), (0.0, 0.02092, 0.7247), (0.2565, 0.04321, 0.5208), (0.08246, 0.04334, 0.5078), (0.04512, 0.05252, 0.6324), (0.2294, 0.05156, 0.6999), (0.2739, 0.05591, 0.3915), (0.07755, 0.05552, 0.3853), (0.2804, 0.05798, 0.1259), (0.08917, 0.04864, 0.1265), (0.07299, -0.07914, 0.94), (0.09502, 0.1924, 0.9056), (0.02763, -0.06792, 0.8178), (0.02083, 0.1277, 0.7698), (0.04514, -0.08769, 0.9003), (0.06619, 0.1784, 0.8671), (0.01737, 0.01929, 0.7032), (0.1521, 0.1221, 0.9627), (0.1677, -0.03669, 0.9681), (0.0, -0.1087, 0.9704), (0.0, 0.1859, 0.9592), (0.1858, 0.03333, 0.965), (0.08974, -0.08324, 0.9739), (0.08342, 0.1877, 0.9625)], [], [(53, 37, 4, 49), (31, 12, 10, 28), (52, 25, 5, 50), (51, 27, 7, 49), (28, 10, 18, 32), (42, 13, 8, 39), (41, 15, 11, 40), (30, 14, 9, 29), (25, 1, 14, 30), (37, 5, 15, 41), (36, 0, 13, 42), (24, 4, 12, 31), (32, 18, 22, 34), (39, 8, 16, 43), (29, 9, 17, 33), (40, 11, 19, 44), (43, 16, 20, 45), (33, 17, 21, 35), (44, 19, 23, 46), (19, 33, 35, 23), (11, 29, 33, 19), (16, 32, 34, 20), (0, 24, 31, 13), (5, 25, 30, 15), (15, 30, 29, 11), (8, 28, 32, 16), (47, 3, 27, 51), (48, 1, 25, 52), (13, 31, 28, 8), (18, 44, 46, 22), (17, 43, 45, 21), (10, 40, 44, 18), (9, 39, 43, 17), (1, 36, 42, 14), (4, 37, 41, 12), (12, 41, 40, 10), (14, 42, 39, 9), (50, 5, 37, 53), (6, 50, 53, 38), (2, 48, 52, 26), (0, 47, 51, 24), (24, 51, 49, 4), (26, 52, 50, 6), (38, 53, 49, 7), (2, 57, 60, 48), (0, 55, 59, 47), (1, 54, 58, 36), (47, 59, 56, 3), (36, 58, 55, 0), (48, 60, 54, 1)])
me_cube_003.polygons.foreach_set('use_smooth', [True] * 50)
me_cube_003.use_remesh_preserve_volume = False
me_cube_003.use_remesh_preserve_attributes = False
me_cube_003.use_mirror_vertex_groups = False
me_cube_003.update()
me_cube_000 = bpy.data.meshes.new('Cube.000')
me_cube_000.from_pydata([(0.2437, 0.02915, 0.1597), (0.2329, 0.09187, 0.1606), (0.134, 0.004379, 0.1568), (0.1359, 0.0936, 0.1578), (0.189, -0.0169, 0.1578), (0.189, 0.1116, 0.1594), (0.2584, 0.057, 0.1598), (0.1136, 0.04837, 0.1574), (0.2671, -0.2027, 0.09066), (0.3078, -0.06077, -0.002723), (0.2593, 0.1316, -7.777e-05), (0.07383, -0.06071, -0.004969), (0.1088, 0.1342, -0.002854), (0.1908, -0.06074, -0.003846), (0.1908, 0.168, -0.001085), (0.3012, 0.06955, -0.001232), (0.07385, 0.06019, -0.00351), (0.1908, 0.06016, -0.002387), (0.112, -0.2026, 0.08803), (0.1893, -0.2574, 0.07881), (0.3077, -0.2393, -0.004879), (0.07381, -0.2393, -0.007125), (0.1908, -0.2947, -0.006419), (0.253, 0.1222, 0.03802), (0.2911, 0.06658, 0.03697), (0.0881, -0.04528, 0.0334), (0.08326, 0.05739, 0.03466), (0.2926, -0.03945, 0.03579), (0.1904, 0.1546, 0.03697), (0.1152, 0.1245, 0.03525), (0.08287, -0.2306, 0.01544), (0.1905, -0.2878, 0.01572), (0.2981, -0.2307, 0.01778)], [], [(28, 23, 10, 14), (27, 0, 8, 32), (23, 24, 15, 10), (25, 26, 16, 11), (17, 13, 11, 16), (15, 9, 13, 17), (10, 15, 17, 14), (14, 17, 16, 12), (26, 29, 12, 16), (24, 27, 9, 15), (29, 28, 14, 12), (13, 9, 20, 22), (32, 31, 22, 20), (31, 30, 21, 22), (0, 4, 19, 8), (11, 13, 22, 21), (4, 2, 18, 19), (25, 11, 21, 30), (2, 25, 30, 18), (19, 18, 30, 31), (8, 19, 31, 32), (3, 5, 28, 29), (6, 0, 27, 24), (7, 3, 29, 26), (2, 7, 26, 25), (1, 6, 24, 23), (9, 27, 32, 20), (5, 1, 23, 28)])
me_cube_000.polygons.foreach_set('use_smooth', [0, 1, 0, 0, 0, 0, 0, 0, 0, 0, 0, 0, 0, 0, 1, 0, 1, 0, 1, 1, 1, 1, 1, 1, 1, 1, 0, 1])
me_cube_000.use_remesh_preserve_volume = False
me_cube_000.use_remesh_preserve_attributes = False
me_cube_000.use_mirror_vertex_groups = False
me_cube_000.update()
me_cube_002 = bpy.data.meshes.new('Cube.002')
me_cube_002.from_pydata([(0.09659, -0.103, 1.632), (0.1037, -0.08448, 1.874), (0.03633, 0.08919, 1.605), (0.06015, 0.1116, 1.892), (0.04541, 0.108, 1.544), (0.06635, 0.1342, 1.834), (0.06666, 0.1375, 1.756), (0.1008, -0.03271, 1.631), (0.08282, 0.02685, 1.616), (0.1163, 0.02534, 1.904), (0.1163, -0.04087, 1.904), (0.116, -0.1114, 1.833), (0.1138, -0.1237, 1.75), (0.05947, -0.1211, 1.582), (0.06364, -0.107, 1.903), (0.06663, 0.02441, 1.939), (0.06663, -0.04854, 1.939), (0.05179, 0.003081, 1.552), (0.05266, -0.03308, 1.586), (0.05546, -0.1624, 1.73), (0.06534, -0.1482, 1.829), (0.1298, 0.03238, 1.767), (0.1298, -0.03112, 1.761), (0.1332, 0.02837, 1.83), (0.1332, -0.03512, 1.83), (0.0, 0.1225, 1.541), (0.0, 0.1307, 1.899), (0.0, -0.1406, 1.557), (0.0, -0.1255, 1.913), (0.0, 0.02837, 1.953), (0.0, -0.05228, 1.954), (0.0, -0.03223, 1.537), (0.0, -0.06209, 1.572), (0.0, -0.1856, 1.724), (0.0, -0.1699, 1.821), (0.0, 0.149, 1.741), (0.0, 0.1609, 1.831), (0.04375, 0.1081, 1.655), (0.1111, -0.1095, 1.692), (0.05848, -0.148, 1.656), (0.1124, 0.03283, 1.687), (0.1263, -0.03005, 1.693), (0.0, 0.1196, 1.639), (0.0, -0.1703, 1.644), (0.5049, 0.03147, 1.248), (0.4207, 0.01843, 1.277), (0.4911, 0.1506, 1.234), (0.4186, 0.1578, 1.271), (0.5713, 0.03925, 1.359), (0.4655, 0.0337, 1.424), (0.556, 0.1511, 1.362), (0.4672, 0.1529, 1.414), (0.5961, 0.002054, 1.194), (0.6007, 0.1395, 1.183), (0.6605, 0.02518, 1.297), (0.6742, 0.1595, 1.295), (0.6856, 0.002903, 1.149), (0.692, 0.1287, 1.138), (0.7505, 0.02879, 1.231), (0.7565, 0.1513, 1.225), (0.5212, 0.175, 1.296), (0.4436, 0.186, 1.335), (0.5461, 0.005322, 1.311), (0.4539, -0.01815, 1.365), (0.6296, 0.1779, 1.229), (0.6308, -0.02043, 1.249), (0.7124, 0.158, 1.179), (0.7189, -0.01297, 1.197), (0.4715, 0.09056, 1.226), (0.4036, 0.08808, 1.237), (0.5708, 0.09123, 1.379), (0.4798, 0.08827, 1.438), (0.5741, 0.08045, 1.175), (0.6768, 0.09345, 1.32), (0.6656, 0.07224, 1.126), (0.7651, 0.08947, 1.251), (0.9784, -0.05926, 0.991), (0.9205, -0.05033, 1.062), (0.9342, -0.04563, 0.9568), (0.8439, -0.03111, 1.034), (1.009, 0.1215, 0.9993), (0.9415, 0.1393, 1.079), (0.9862, 0.1155, 0.9761), (0.8972, 0.1332, 1.057), (1.026, -0.06496, 0.9037), (1.005, -0.05329, 0.8804), (1.056, 0.09646, 0.928), (1.035, 0.09363, 0.9022), (0.8079, -0.01886, 1.144), (0.7759, -0.01396, 1.097), (0.8224, 0.1391, 1.156), (0.8036, 0.1361, 1.125), (0.9583, 0.07079, 0.9657), (0.9461, 0.01419, 0.9623), (0.8397, 0.04796, 1.042), (0.869, 0.08987, 1.042), (1.01, 0.001175, 1.012), (1.016, 0.07168, 1.017), (0.9522, 0.08821, 1.094), (0.9491, 0.01563, 1.092), (1.018, 0.04934, 0.886), (1.004, -0.01109, 0.877), (1.047, -0.009258, 0.9218), (1.059, 0.05453, 0.93), (0.7653, 0.05062, 1.082), (0.7725, 0.09744, 1.106), (0.8352, 0.09602, 1.179), (0.8284, 0.02811, 1.169), (0.8381, -0.02706, 0.982), (0.7796, -0.01143, 1.025), (0.8415, 0.0255, 0.9809), (0.776, 0.03822, 1.012), (0.8507, -0.03023, 0.933), (0.7868, -0.01357, 0.9508), (0.8559, 0.01743, 0.9318), (0.7879, 0.03011, 0.9499), (0.0, -0.1294, 1.322), (0.0, 0.178, 1.241), (0.2226, 0.1688, 1.261), (0.2559, -0.03164, 1.272), (0.1487, -0.02468, 0.8982), (0.1913, -0.03805, 1.174), (0.1523, 0.1171, 0.8889), (0.1809, 0.1433, 1.153), (0.0, 0.1804, 0.9737), (0.0, 0.1557, 1.095), (0.0, -0.09098, 1.007), (0.0, -0.1162, 1.23), (0.05566, -0.05069, 0.7765), (0.03983, 0.1136, 0.735), (0.0, 0.1381, 0.8152), (0.0, -0.0858, 0.831), (0.2214, -0.003282, 0.5199), (0.2206, 0.1006, 0.5212), (0.1183, -0.03025, 0.5084), (0.1155, 0.1029, 0.5093), (0.087, -0.04123, 0.6512), (0.2084, -0.01498, 0.705), (0.2155, 0.1298, 0.7146), (0.08409, 0.1332, 0.6336), (0.2534, -0.004209, 0.3982), (0.2526, 0.1212, 0.387), (0.1087, -0.03302, 0.3952), (0.09429, 0.1231, 0.3804), (0.2437, 0.02915, 0.1597), (0.2329, 0.09187, 0.1606), (0.134, 0.004379, 0.1568), (0.1359, 0.0936, 0.1578), (0.09855, -0.07329, 0.8433), (0.09965, 0.165, 0.7959), (0.0, 0.1781, 0.8943), (0.0, -0.08862, 0.9293), (0.1726, -0.05267, 0.5135), (0.1726, 0.1316, 0.5157), (0.1449, 0.1669, 0.6713), (0.1512, -0.07116, 0.6717), (0.1789, -0.05683, 0.4017), (0.1791, 0.1545, 0.3781), (0.189, -0.0169, 0.1578), (0.189, 0.1116, 0.1594), (0.2525, 0.04945, 1.218), (0.1892, 0.04424, 0.8745), (0.2055, 0.03257, 1.137), (0.01373, 0.03161, 0.7449), (0.0, 0.021, 0.7679), (0.256, 0.04321, 0.521), (0.08267, 0.04334, 0.5081), (0.04547, 0.05248, 0.6322), (0.2424, 0.05152, 0.7062), (0.2733, 0.05586, 0.3922), (0.07778, 0.05546, 0.3861), (0.2584, 0.057, 0.1598), (0.1136, 0.04837, 0.1574), (0.2671, -0.2027, 0.09066), (0.3078, -0.06077, -0.002723), (0.2593, 0.1316, -7.777e-05), (0.07383, -0.06071, -0.004969), (0.1088, 0.1342, -0.002854), (0.1908, -0.06074, -0.003846), (0.1908, 0.168, -0.001085), (0.3012, 0.06955, -0.001232), (0.07385, 0.06019, -0.00351), (0.1908, 0.06016, -0.002387), (0.112, -0.2026, 0.08803), (0.1895, -0.2447, 0.08695), (0.3077, -0.2393, -0.004879), (0.07381, -0.2393, -0.007125), (0.1908, -0.2738, -0.006419), (0.1242, -0.1114, 1.336), (0.07314, 0.1601, 1.12), (0.07455, -0.07189, 0.9834), (0.09526, 0.1833, 0.9511), (0.1057, 0.1843, 1.263), (0.0974, -0.08513, 1.196), (0.02805, -0.0675, 0.8169), (0.01634, 0.1276, 0.7871), (0.04549, -0.08719, 0.8991), (0.06646, 0.1779, 0.866), (0.004309, 0.02044, 0.7674), (0.0, -0.05806, 1.504), (0.0, 0.1439, 1.483), (0.2503, 0.1507, 1.486), (0.2525, -0.01343, 1.502), (0.2554, 0.07748, 1.508), (0.08847, -0.02722, 1.513), (0.08796, 0.1413, 1.497), (0.1641, 0.06836, 1.522), (0.2991, 0.1609, 1.287), (0.3453, 0.003514, 1.308), (0.3282, 0.0655, 1.262), (0.3641, 0.1537, 1.457), (0.3692, 0.01763, 1.463), (0.3657, 0.07933, 1.478), (0.1253, 0.1937, 1.398), (0.0, 0.1851, 1.395), (0.0, -0.1063, 1.434), (0.139, -0.09216, 1.443), (0.2488, -0.05696, 1.439), (0.2413, 0.184, 1.386), (0.3518, -0.02262, 1.41), (0.3392, 0.1777, 1.355), (0.1489, 0.1173, 1.039), (0.162, -0.03392, 1.04), (0.0, -0.1034, 1.106), (0.0, 0.159, 1.022), (0.1846, 0.03608, 1.031), (0.0903, -0.07954, 1.083), (0.08436, 0.1627, 1.031), (0.08488, 0.06024, 1.557), (0.06609, 0.06111, 1.614), (0.1064, 0.08154, 1.894), (0.06035, 0.08047, 1.925), (0.1102, 0.08871, 1.767), (0.1122, 0.09089, 1.832), (0.0, 0.08622, 1.939), (0.09465, 0.08051, 1.679), (0.0, 0.1042, 1.597)], [], [(24, 10, 1, 11), (18, 7, 0, 13), (10, 16, 14, 1), (230, 231, 15, 9), (9, 15, 16, 10), (32, 18, 13, 27), (31, 17, 18, 32), (228, 229, 8, 17), (17, 8, 7, 18), (38, 12, 19, 39), (12, 11, 20, 19), (11, 1, 14, 20), (41, 22, 12, 38), (22, 24, 11, 12), (235, 232, 21, 40), (40, 21, 22, 41), (232, 233, 23, 21), (21, 23, 24, 22), (233, 230, 9, 23), (23, 9, 10, 24), (42, 35, 6, 37), (35, 36, 5, 6), (36, 26, 3, 5), (20, 14, 28, 34), (19, 20, 34, 33), (39, 19, 33, 43), (15, 29, 30, 16), (231, 234, 29, 15), (16, 30, 28, 14), (13, 39, 43, 27), (8, 40, 41, 7), (229, 235, 40, 8), (7, 41, 38, 0), (0, 38, 39, 13), (68, 69, 47, 46), (60, 61, 51, 50), (70, 71, 49, 48), (62, 63, 45, 44), (62, 44, 52, 65), (71, 212, 211, 49), (72, 53, 57, 74), (60, 50, 55, 64), (68, 46, 53, 72), (70, 48, 54, 73), (65, 52, 56, 67), (64, 55, 59, 66), (73, 54, 58, 75), (53, 64, 66, 57), (54, 65, 67, 58), (46, 60, 64, 53), (51, 210, 212, 71), (48, 62, 65, 54), (48, 49, 63, 62), (46, 47, 61, 60), (61, 220, 210, 51), (55, 73, 75, 59), (50, 70, 73, 55), (44, 68, 72, 52), (52, 72, 74, 56), (47, 207, 220, 61), (50, 51, 71, 70), (44, 45, 69, 68), (76, 77, 79, 78), (92, 95, 83, 82), (82, 83, 81, 80), (96, 99, 77, 76), (96, 76, 84, 102), (81, 83, 91, 90), (100, 87, 86, 103), (92, 82, 87, 100), (76, 78, 85, 84), (82, 80, 86, 87), (91, 105, 57, 66), (79, 77, 88, 89), (98, 81, 90, 106), (104, 94, 110, 111), (83, 95, 105, 91), (95, 94, 104, 105), (77, 99, 107, 88), (99, 98, 106, 107), (107, 106, 75, 58), (88, 107, 58, 67), (78, 93, 101, 85), (93, 92, 100, 101), (85, 101, 102, 84), (101, 100, 103, 102), (80, 97, 103, 86), (97, 96, 102, 103), (80, 81, 98, 97), (97, 98, 99, 96), (78, 79, 94, 93), (93, 94, 95, 92), (111, 110, 114, 115), (94, 79, 108, 110), (89, 104, 111, 109), (79, 89, 109, 108), (114, 112, 113, 115), (110, 108, 112, 114), (109, 111, 115, 113), (108, 109, 113, 112), (105, 104, 74, 57), (90, 91, 66, 59), (106, 90, 59, 75), (89, 88, 67, 56), (104, 89, 56, 74), (198, 163, 128, 194), (227, 189, 123, 221), (225, 162, 121, 222), (162, 123, 118, 160), (155, 136, 134, 152), (189, 125, 117, 192), (193, 121, 119, 188), (197, 149, 129, 195), (226, 193, 127, 223), (201, 203, 212, 210), (196, 151, 131, 194), (152, 134, 142, 156), (168, 137, 132, 165), (167, 139, 135, 166), (154, 138, 133, 153), (149, 122, 138, 154), (163, 129, 139, 167), (161, 120, 137, 168), (148, 128, 136, 155), (156, 142, 146, 158), (165, 132, 140, 169), (153, 133, 141, 157), (166, 135, 143, 170), (159, 145, 175, 179), (169, 140, 144, 171), (157, 141, 145, 159), (170, 143, 147, 172), (143, 157, 159, 147), (174, 144, 173, 185), (135, 153, 157, 143), (140, 156, 158, 144), (120, 148, 155, 137), (129, 149, 154, 139), (139, 154, 153, 135), (132, 152, 156, 140), (190, 126, 151, 196), (191, 122, 149, 197), (137, 155, 152, 132), (145, 171, 180, 175), (142, 170, 172, 146), (141, 169, 171, 145), (146, 172, 181, 176), (134, 166, 170, 142), (133, 165, 169, 141), (122, 161, 168, 138), (128, 163, 167, 136), (136, 167, 166, 134), (138, 168, 165, 133), (216, 217, 202, 204), (121, 162, 160, 119), (221, 123, 162, 225), (195, 129, 163, 198), (182, 178, 176, 181), (180, 174, 178, 182), (175, 180, 182, 179), (179, 182, 181, 177), (172, 147, 177, 181), (171, 144, 174, 180), (147, 159, 179, 177), (178, 174, 185, 187), (173, 184, 187, 185), (184, 183, 186, 187), (144, 158, 184, 173), (176, 178, 187, 186), (158, 146, 183, 184), (146, 176, 186, 183), (130, 195, 198, 164), (213, 214, 200, 205), (124, 191, 197, 150), (120, 190, 196, 148), (148, 196, 194, 128), (215, 216, 204, 199), (222, 121, 193, 226), (150, 197, 195, 130), (127, 193, 188, 116), (123, 189, 192, 118), (224, 125, 189, 227), (164, 198, 194, 131), (199, 204, 17, 31), (204, 206, 228, 17), (201, 205, 206, 203), (203, 206, 204, 202), (160, 118, 207, 209), (218, 213, 205, 201), (218, 201, 210, 220), (119, 160, 209, 208), (217, 119, 208, 219), (203, 202, 211, 212), (202, 217, 219, 211), (118, 218, 220, 207), (118, 192, 213, 218), (116, 188, 216, 215), (192, 117, 214, 213), (188, 119, 217, 216), (124, 224, 227, 191), (120, 222, 226, 190), (122, 221, 225, 161), (190, 226, 223, 126), (161, 225, 222, 120), (191, 227, 221, 122), (206, 205, 4, 228), (205, 200, 25, 4), (49, 211, 219, 63), (63, 219, 208, 45), (45, 208, 209, 69), (69, 209, 207, 47), (2, 37, 235, 229), (3, 26, 234, 231), (5, 3, 230, 233), (6, 5, 233, 232), (37, 6, 232, 235), (4, 2, 229, 228), (3, 231, 230), (4, 25, 236, 2), (37, 2, 236, 42)])
me_cube_002.use_remesh_preserve_volume = False
me_cube_002.use_remesh_preserve_attributes = False
me_cube_002.use_mirror_vertex_groups = False
me_cube_002.update()
arm_armature = bpy.data.armatures.new('Armature')  # bones are not reproduced

# ---- objects
ob_hair = bpy.data.objects.new('Hair', me_cube_001)
ob_head = bpy.data.objects.new('Head', me_cube_008)
ob_neck = bpy.data.objects.new('Neck', me_cube_007)
ob_hands = bpy.data.objects.new('Hands', me_cube_006)
ob_arms = bpy.data.objects.new('Arms', me_cube_005)
ob_chest = bpy.data.objects.new('Chest', me_cube_004)
ob_legs = bpy.data.objects.new('Legs', me_cube_003)
ob_foot = bpy.data.objects.new('Foot', me_cube_000)
ob_body = bpy.data.objects.new('Body', me_cube_002)
ob_armature = bpy.data.objects.new('Armature', arm_armature)

# ---- transforms, parenting, visibility, modifiers, constraints
ob_hair.parent = ob_armature
ob_hair.matrix_parent_inverse = Matrix(((5.864, 1.211e-08, 3.725e-09, 0.04996), (1.331e-15, -0.1295, 5.862, -5.725), (1.302e-15, -5.862, -0.1295, 2.083), (0.0, 0.0, 0.0, 1.0)))
ob_hair.location = (0.002711, 0.03317, 1.834)
ob_hair.lineart.crease_threshold = 0.0
_vg = ob_hair.vertex_groups.new(name='CoM')
_vg = ob_hair.vertex_groups.new(name='Pelvis')
_vg = ob_hair.vertex_groups.new(name='LeftUpperLeg')
_vg = ob_hair.vertex_groups.new(name='LeftLowerLeg')
_vg = ob_hair.vertex_groups.new(name='LeftFoot')
_vg = ob_hair.vertex_groups.new(name='LeftToes')
_vg = ob_hair.vertex_groups.new(name='RightUpperLeg')
_vg = ob_hair.vertex_groups.new(name='RightLowerLeg')
_vg = ob_hair.vertex_groups.new(name='RightFoot')
_vg = ob_hair.vertex_groups.new(name='RightToes')
_vg = ob_hair.vertex_groups.new(name='Spine3')
_vg = ob_hair.vertex_groups.new(name='Spine2')
_vg = ob_hair.vertex_groups.new(name='Spine1')
_vg = ob_hair.vertex_groups.new(name='Neck')
for _i, _w in zip([39, 94], [0.008729, 0.008729]): _vg.add([_i], _w, 'REPLACE')
_vg = ob_hair.vertex_groups.new(name='Head')
for _i, _w in zip([0, 1, 2, 3, 4, 5, 6, 7, 8, 9, 10, 11, 12, 13, 14, 15, 16, 17, 18, 19, 20, 21, 22, 23, 24, 25, 26, 27, 28, 29, 30, 31, 32, 33, 34, 35, 36, 37, 38, 39, 40, 41, 42, 43, 44, 45, 46, 47, 48, 49, 50, 51, 52, 53, 54, 55, 56, 57, 58, 59, 60, 61, 62, 63, 64, 65, 66, 67, 68, 69, 70, 71, 72, 73, 74, 75, 76, 77, 78, 79, 80, 81, 82, 83, 84, 85, 86, 87, 88, 89, 90, 91, 92, 93, 94, 95, 96, 97, 98, 99, 100, 101, 102, 103, 104, 105, 106, 107, 108, 109], [0.9882, 0.9945, 0.9884, 0.9955, 0.9933, 0.9792, 0.9897, 0.9979, 0.9958, 0.9738, 0.9896, 0.9862, 0.9952, 0.997, 0.9908, 0.9884, 0.9896, 0.9862, 0.9908, 0.9884, 0.9896, 0.9862, 0.9908, 0.9882, 0.9945, 0.9884, 0.9955, 0.9933, 0.9792, 0.9897, 0.9979, 0.9958, 0.9738, 0.9896, 0.9862, 0.992, 0.9885, 0.9987, 0.9961, 0.9658, 0.9794, 0.9952, 0.997, 0.9908, 0.997, 0.9884, 0.9896, 0.9862, 0.9794, 0.9908, 0.9884, 0.9896, 0.9862, 0.9794, 0.9908, 0.9882, 0.9945, 0.9884, 0.9955, 0.9933, 0.9792, 0.9897, 0.9979, 0.9958, 0.9738, 0.9896, 0.9862, 0.9952, 0.997, 0.9908, 0.9884, 0.9896, 0.9862, 0.9908, 0.9884, 0.9896, 0.9862, 0.9908, 0.9882, 0.9945, 0.9884, 0.9955, 0.9933, 0.9792, 0.9897, 0.9979, 0.9958, 0.9738, 0.9896, 0.9862, 0.992, 0.9885, 0.9987, 0.9961, 0.9658, 0.9794, 0.9952, 0.997, 0.9908, 0.997, 0.9884, 0.9896, 0.9862, 0.9794, 0.9908, 0.9884, 0.9896, 0.9862, 0.9794, 0.9908]): _vg.add([_i], _w, 'REPLACE')
_vg = ob_hair.vertex_groups.new(name='LeftShoulder')
_vg = ob_hair.vertex_groups.new(name='LeftUpperArm')
_vg = ob_hair.vertex_groups.new(name='LeftLowerArm')
_vg = ob_hair.vertex_groups.new(name='LeftHand')
_vg = ob_hair.vertex_groups.new(name='LeftFinger')
_vg = ob_hair.vertex_groups.new(name='LeftHandThumb')
_vg = ob_hair.vertex_groups.new(name='RightShoulder')
_vg = ob_hair.vertex_groups.new(name='RightUpperArm')
_vg = ob_hair.vertex_groups.new(name='RightLowerArm')
_vg = ob_hair.vertex_groups.new(name='RightHand')
_vg = ob_hair.vertex_groups.new(name='RightFinger')
_vg = ob_hair.vertex_groups.new(name='RightHandThumb')
_vg = ob_hair.vertex_groups.new(name='LeftLegIK')
_vg = ob_hair.vertex_groups.new(name='LeftPoleTarget')
_vg = ob_hair.vertex_groups.new(name='RightLegIK')
_vg = ob_hair.vertex_groups.new(name='RightPoleTarget')
_m = ob_hair.modifiers.new('Armature', 'ARMATURE')
_m.object = ob_armature
ob_head.parent = ob_armature
ob_head.matrix_parent_inverse = Matrix(((5.864, 1.211e-08, 3.725e-09, 0.04996), (1.331e-15, -0.1295, 5.862, -5.725), (1.302e-15, -5.862, -0.1295, 2.083), (0.0, 0.0, 0.0, 1.0)))
ob_head.location = (1.002e-09, -0.01726, 1.775)
ob_head.lineart.crease_threshold = 0.0
_vg = ob_head.vertex_groups.new(name='CoM')
_vg = ob_head.vertex_groups.new(name='Pelvis')
_vg = ob_head.vertex_groups.new(name='LeftUpperLeg')
_vg = ob_head.vertex_groups.new(name='LeftLowerLeg')
_vg = ob_head.vertex_groups.new(name='LeftFoot')
_vg = ob_head.vertex_groups.new(name='LeftToes')
_vg = ob_head.vertex_groups.new(name='RightUpperLeg')
_vg = ob_head.vertex_groups.new(name='RightLowerLeg')
_vg = ob_head.vertex_groups.new(name='RightFoot')
_vg = ob_head.vertex_groups.new(name='RightToes')
_vg = ob_head.vertex_groups.new(name='Spine3')
_vg = ob_head.vertex_groups.new(name='Spine2')
for _i, _w in zip([62], [0.01676]): _vg.add([_i], _w, 'REPLACE')
_vg = ob_head.vertex_groups.new(name='Spine1')
for _i, _w in zip([2, 7, 16, 23, 28, 36, 41, 50, 62, 67, 72, 74, 81], [0.1008, 0.06031, 0.008397, 0.02242, 0.08673, 0.1008, 0.06031, 0.008397, 0.05329, 0.02242, 0.05567, 0.08673, 0.1332]): _vg.add([_i], _w, 'REPLACE')
_vg = ob_head.vertex_groups.new(name='Neck')
for _i, _w in zip([0, 2, 6, 7, 11, 12, 16, 17, 23, 24, 25, 26, 27, 28, 33, 34, 36, 40, 41, 45, 46, 50, 51, 58, 62, 63, 64, 65, 67, 68, 69, 70, 71, 72, 73, 74, 80, 81], [0.1598, 0.1501, 0.1348, 0.1178, 0.03342, 0.3265, 0.4429, 0.06129, 0.06589, 0.07683, 0.1301, 0.02818, 0.05372, 0.0859, 0.01958, 0.1598, 0.1501, 0.1348, 0.1178, 0.03342, 0.3265, 0.4429, 0.06129, 0.3419, 0.4374, 0.07538, 0.008729, 0.02671, 0.06589, 0.07683, 0.1301, 0.02818, 0.05372, 0.1381, 0.1542, 0.0859, 0.01958, 0.3683]): _vg.add([_i], _w, 'REPLACE')
_vg = ob_head.vertex_groups.new(name='Head')
for _i, _w in zip([0, 1, 2, 3, 4, 5, 6, 7, 8, 9, 10, 11, 12, 13, 14, 15, 16, 17, 18, 19, 20, 21, 22, 23, 24, 25, 26, 27, 28, 29, 30, 31, 32, 33, 34, 35, 36, 37, 38, 39, 40, 41, 42, 43, 44, 45, 46, 47, 48, 49, 50, 51, 52, 53, 54, 55, 56, 57, 58, 59, 60, 61, 62, 63, 64, 65, 66, 67, 68, 69, 70, 71, 72, 73, 74, 75, 76, 77, 78, 79, 80, 81], [0.8129, 0.9882, 0.7136, 0.9945, 0.9884, 0.9716, 0.8267, 0.7807, 0.9955, 0.9933, 0.9792, 0.9506, 0.6325, 0.9897, 0.9979, 0.9958, 0.4761, 0.9289, 0.9738, 0.9779, 0.97, 0.9896, 0.9862, 0.8849, 0.909, 0.8503, 0.9348, 0.9312, 0.786, 0.9952, 0.997, 0.9807, 0.9908, 0.9325, 0.8129, 0.9882, 0.7136, 0.9945, 0.9884, 0.9716, 0.8267, 0.7807, 0.9955, 0.9933, 0.9792, 0.9506, 0.6325, 0.9897, 0.9979, 0.9958, 0.4761, 0.9289, 0.9738, 0.9779, 0.97, 0.9896, 0.9862, 0.992, 0.605, 0.9885, 0.9987, 0.9961, 0.4225, 0.9129, 0.9658, 0.9399, 0.9794, 0.8849, 0.909, 0.8503, 0.9348, 0.9312, 0.7889, 0.8227, 0.786, 0.9952, 0.997, 0.9807, 0.9908, 0.997, 0.9325, 0.46]): _vg.add([_i], _w, 'REPLACE')
_vg = ob_head.vertex_groups.new(name='LeftShoulder')
for _i, _w in zip([2, 7, 16, 28, 62, 81], [0.008047, 0.0204, 0.0287, 0.02108, 0.02492, 0.002401]): _vg.add([_i], _w, 'REPLACE')
_vg = ob_head.vertex_groups.new(name='LeftUpperArm')
_vg = ob_head.vertex_groups.new(name='LeftLowerArm')
_vg = ob_head.vertex_groups.new(name='LeftHand')
_vg = ob_head.vertex_groups.new(name='LeftFinger')
_vg = ob_head.vertex_groups.new(name='LeftHandThumb')
_vg = ob_head.vertex_groups.new(name='RightShoulder')
for _i, _w in zip([36, 41, 50, 62, 74, 81], [0.008047, 0.0204, 0.0287, 0.02492, 0.02108, 0.002401]): _vg.add([_i], _w, 'REPLACE')
_vg = ob_head.vertex_groups.new(name='RightUpperArm')
_vg = ob_head.vertex_groups.new(name='RightLowerArm')
_vg = ob_head.vertex_groups.new(name='RightHand')
_vg = ob_head.vertex_groups.new(name='RightFinger')
_vg = ob_head.vertex_groups.new(name='RightHandThumb')
_vg = ob_head.vertex_groups.new(name='LeftLegIK')
_vg = ob_head.vertex_groups.new(name='LeftPoleTarget')
_vg = ob_head.vertex_groups.new(name='RightLegIK')
_vg = ob_head.vertex_groups.new(name='RightPoleTarget')
_m = ob_head.modifiers.new('Armature', 'ARMATURE')
_m.object = ob_armature
ob_neck.parent = ob_armature
ob_neck.matrix_parent_inverse = Matrix(((5.864, 1.211e-08, 3.725e-09, 0.04996), (1.331e-15, -0.1295, 5.862, -5.725), (1.302e-15, -5.862, -0.1295, 2.083), (0.0, 0.0, 0.0, 1.0)))
ob_neck.location = (0.0, 0.0, 0.0)
ob_neck.lineart.crease_threshold = 0.0
_vg = ob_neck.vertex_groups.new(name='CoM')
_vg = ob_neck.vertex_groups.new(name='Pelvis')
_vg = ob_neck.vertex_groups.new(name='LeftUpperLeg')
_vg = ob_neck.vertex_groups.new(name='LeftLowerLeg')
_vg = ob_neck.vertex_groups.new(name='LeftFoot')
_vg = ob_neck.vertex_groups.new(name='LeftToes')
_vg = ob_neck.vertex_groups.new(name='RightUpperLeg')
_vg = ob_neck.vertex_groups.new(name='RightLowerLeg')
_vg = ob_neck.vertex_groups.new(name='RightFoot')
_vg = ob_neck.vertex_groups.new(name='RightToes')
_vg = ob_neck.vertex_groups.new(name='Spine3')
_vg = ob_neck.vertex_groups.new(name='Spine2')
for _i, _w in zip([6, 7, 8, 9, 10, 11, 12], [0.02037, 0.09485, 0.01676, 0.1946, 0.1467, 0.05078, 0.027]): _vg.add([_i], _w, 'REPLACE')
_vg = ob_neck.vertex_groups.new(name='Spine1')
for _i, _w in zip([0, 1, 3, 4, 5, 6, 7, 8, 9, 10, 11, 12, 13, 14, 15, 16], [0.1008, 0.4156, 0.06031, 0.07479, 0.008397, 0.4358, 0.1409, 0.05329, 0.2666, 0.4602, 0.0643, 0.123, 0.07211, 0.4603, 0.08673, 0.1332]): _vg.add([_i], _w, 'REPLACE')
_vg = ob_neck.vertex_groups.new(name='Neck')
for _i, _w in zip([0, 1, 2, 3, 4, 5, 6, 7, 8, 9, 10, 11, 12, 13, 14, 15, 16], [0.1501, 0.3656, 0.1348, 0.1178, 0.6175, 0.4429, 0.3777, 0.4605, 0.4374, 0.2315, 0.126, 0.1298, 0.07018, 0.02174, 0.1695, 0.0859, 0.3683]): _vg.add([_i], _w, 'REPLACE')
_vg = ob_neck.vertex_groups.new(name='Head')
for _i, _w in zip([0, 1, 2, 3, 4, 5, 6, 7, 8, 9, 10, 11, 13, 14, 15, 16], [0.7136, 0.08397, 0.8267, 0.7807, 0.1517, 0.4761, 0.08007, 0.1715, 0.4225, 0.08711, 0.004883, 0.03264, 0.001832, 0.1596, 0.786, 0.46]): _vg.add([_i], _w, 'REPLACE')
_vg = ob_neck.vertex_groups.new(name='LeftShoulder')
for _i, _w in zip([0, 1, 3, 4, 5, 6, 7, 8, 9, 10, 11, 12, 13, 14, 15, 16], [0.008047, 0.1139, 0.0204, 0.1339, 0.0287, 0.0625, 0.1231, 0.04984, 0.2027, 0.2066, 0.698, 0.6979, 0.7642, 0.1851, 0.02108, 0.004802]): _vg.add([_i], _w, 'REPLACE')
_vg = ob_neck.vertex_groups.new(name='LeftUpperArm')
for _i, _w in zip([12, 13], [0.04594, 0.08853]): _vg.add([_i], _w, 'REPLACE')
_vg = ob_neck.vertex_groups.new(name='LeftLowerArm')
_vg = ob_neck.vertex_groups.new(name='LeftHand')
_vg = ob_neck.vertex_groups.new(name='LeftFinger')
_vg = ob_neck.vertex_groups.new(name='LeftHandThumb')
_vg = ob_neck.vertex_groups.new(name='RightShoulder')
_vg = ob_neck.vertex_groups.new(name='RightUpperArm')
_vg = ob_neck.vertex_groups.new(name='RightLowerArm')
_vg = ob_neck.vertex_groups.new(name='RightHand')
_vg = ob_neck.vertex_groups.new(name='RightFinger')
_vg = ob_neck.vertex_groups.new(name='RightHandThumb')
_vg = ob_neck.vertex_groups.new(name='LeftLegIK')
_vg = ob_neck.vertex_groups.new(name='LeftPoleTarget')
_vg = ob_neck.vertex_groups.new(name='RightLegIK')
_vg = ob_neck.vertex_groups.new(name='RightPoleTarget')
_m = ob_neck.modifiers.new('Mirror', 'MIRROR')
_m.use_clip = True
_m = ob_neck.modifiers.new('Armature', 'ARMATURE')
_m.object = ob_armature
ob_hands.parent = ob_armature
ob_hands.matrix_parent_inverse = Matrix(((5.864, 1.211e-08, 3.725e-09, 0.04996), (1.331e-15, -0.1295, 5.862, -5.725), (1.302e-15, -5.862, -0.1295, 2.083), (0.0, 0.0, 0.0, 1.0)))
ob_hands.location = (0.0, 0.0, 0.0)
ob_hands.lineart.crease_threshold = 0.0
_vg = ob_hands.vertex_groups.new(name='CoM')
_vg = ob_hands.vertex_groups.new(name='Pelvis')
_vg = ob_hands.vertex_groups.new(name='LeftUpperLeg')
_vg = ob_hands.vertex_groups.new(name='LeftLowerLeg')
_vg = ob_hands.vertex_groups.new(name='LeftFoot')
_vg = ob_hands.vertex_groups.new(name='LeftToes')
_vg = ob_hands.vertex_groups.new(name='RightUpperLeg')
_vg = ob_hands.vertex_groups.new(name='RightLowerLeg')
_vg = ob_hands.vertex_groups.new(name='RightFoot')
_vg = ob_hands.vertex_groups.new(name='RightToes')
_vg = ob_hands.vertex_groups.new(name='Spine3')
_vg = ob_hands.vertex_groups.new(name='Spine2')
_vg = ob_hands.vertex_groups.new(name='Spine1')
_vg = ob_hands.vertex_groups.new(name='Neck')
_vg = ob_hands.vertex_groups.new(name='Head')
_vg = ob_hands.vertex_groups.new(name='LeftShoulder')
_vg = ob_hands.vertex_groups.new(name='LeftUpperArm')
_vg = ob_hands.vertex_groups.new(name='LeftLowerArm')
for _i, _w in zip([1, 3, 5, 7, 12, 13, 14, 15, 18, 19, 22, 23, 28, 29, 30, 31, 33, 35], [0.03466, 0.03082, 0.052, 0.09242, 0.7557, 0.2895, 0.9298, 0.9168, 0.08809, 0.04758, 0.05299, 0.03083, 0.7563, 0.9435, 0.9428, 0.9125, 0.02165, 0.08355]): _vg.add([_i], _w, 'REPLACE')
_vg = ob_hands.vertex_groups.new(name='LeftHand')
for _i, _w in zip([0, 1, 2, 3, 4, 5, 6, 7, 12, 14, 15, 16, 18, 19, 20, 21, 22, 23, 30, 31], [0.09538, 0.5885, 0.02672, 0.07999, 0.1057, 0.8287, 0.07748, 0.7938, 0.02597, 0.05734, 0.06553, 0.05271, 0.157, 0.7842, 0.04425, 0.08422, 0.8625, 0.8702, 0.04021, 0.04316]): _vg.add([_i], _w, 'REPLACE')
_vg = ob_hands.vertex_groups.new(name='LeftFinger')
for _i, _w in zip([0, 1, 2, 3, 4, 5, 6, 7, 8, 9, 10, 11, 16, 17, 18, 19, 20, 21, 22, 23, 24, 25, 26, 27], [0.88, 0.1801, 0.8694, 0.05623, 0.8842, 0.1059, 0.912, 0.07829, 0.9799, 0.9782, 0.9811, 0.9831, 0.9329, 0.9347, 0.006938, 0.04753, 0.9471, 0.9089, 0.0782, 0.07052, 0.9905, 0.9858, 0.9942, 0.9927]): _vg.add([_i], _w, 'REPLACE')
_vg = ob_hands.vertex_groups.new(name='LeftHandThumb')
for _i, _w in zip([1, 2, 3, 7, 12, 13, 17, 18, 19, 28, 29, 31, 32, 33, 34, 35, 36, 37, 38, 39], [0.1889, 0.08713, 0.8233, 0.02079, 0.1941, 0.6914, 0.02261, 0.7263, 0.1182, 0.2277, 0.01412, 0.02029, 0.9822, 0.9532, 0.9936, 0.9116, 0.997, 0.9944, 1.005, 0.988]): _vg.add([_i], _w, 'REPLACE')
_vg = ob_hands.vertex_groups.new(name='RightShoulder')
_vg = ob_hands.vertex_groups.new(name='RightUpperArm')
_vg = ob_hands.vertex_groups.new(name='RightLowerArm')
_vg = ob_hands.vertex_groups.new(name='RightHand')
_vg = ob_hands.vertex_groups.new(name='RightFinger')
_vg = ob_hands.vertex_groups.new(name='RightHandThumb')
_vg = ob_hands.vertex_groups.new(name='LeftLegIK')
_vg = ob_hands.vertex_groups.new(name='LeftPoleTarget')
_vg = ob_hands.vertex_groups.new(name='RightLegIK')
_vg = ob_hands.vertex_groups.new(name='RightPoleTarget')
_m = ob_hands.modifiers.new('Mirror', 'MIRROR')
_m.use_clip = True
_m = ob_hands.modifiers.new('Armature', 'ARMATURE')
_m.object = ob_armature
ob_arms.parent = ob_armature
ob_arms.matrix_parent_inverse = Matrix(((5.864, 1.211e-08, 3.725e-09, 0.04996), (1.331e-15, -0.1295, 5.862, -5.725), (1.302e-15, -5.862, -0.1295, 2.083), (0.0, 0.0, 0.0, 1.0)))
ob_arms.location = (0.0, 0.0, 0.0)
ob_arms.lineart.crease_threshold = 0.0
_vg = ob_arms.vertex_groups.new(name='CoM')
_vg = ob_arms.vertex_groups.new(name='Pelvis')
_vg = ob_arms.vertex_groups.new(name='LeftUpperLeg')
_vg = ob_arms.vertex_groups.new(name='LeftLowerLeg')
_vg = ob_arms.vertex_groups.new(name='LeftFoot')
_vg = ob_arms.vertex_groups.new(name='LeftToes')
_vg = ob_arms.vertex_groups.new(name='RightUpperLeg')
_vg = ob_arms.vertex_groups.new(name='RightLowerLeg')
_vg = ob_arms.vertex_groups.new(name='RightFoot')
_vg = ob_arms.vertex_groups.new(name='RightToes')
_vg = ob_arms.vertex_groups.new(name='Spine3')
_vg = ob_arms.vertex_groups.new(name='Spine2')
_vg = ob_arms.vertex_groups.new(name='Spine1')
_vg = ob_arms.vertex_groups.new(name='Neck')
_vg = ob_arms.vertex_groups.new(name='Head')
_vg = ob_arms.vertex_groups.new(name='LeftShoulder')
_vg = ob_arms.vertex_groups.new(name='LeftUpperArm')
for _i, _w in zip([0, 1, 2, 3, 4, 5, 6, 7, 12, 13, 14, 15, 18, 19, 20, 21], [0.8763, 0.871, 0.8859, 0.9098, 0.13, 0.0991, 0.1118, 0.09354, 0.8998, 0.8762, 0.1048, 0.1272, 0.8988, 0.9091, 0.1419, 0.1052]): _vg.add([_i], _w, 'REPLACE')
_vg = ob_arms.vertex_groups.new(name='LeftLowerArm')
for _i, _w in zip([0, 1, 2, 3, 4, 5, 6, 7, 8, 9, 10, 11, 12, 13, 14, 15, 16, 17, 18, 19, 20, 21, 22, 23, 24, 25, 26, 27, 28, 29, 30, 31], [0.1188, 0.1234, 0.1112, 0.08792, 0.8609, 0.8985, 0.885, 0.9048, 0.919, 0.9784, 0.9723, 0.978, 0.09747, 0.1197, 0.8936, 0.8655, 0.9761, 0.9409, 0.09195, 0.08842, 0.8539, 0.8932, 0.9586, 0.9787, 0.7557, 0.2895, 0.9298, 0.9168, 0.7563, 0.9435, 0.9428, 0.9125]): _vg.add([_i], _w, 'REPLACE')
_vg = ob_arms.vertex_groups.new(name='LeftHand')
for _i, _w in zip([24, 26, 27, 30, 31], [0.02597, 0.05734, 0.06553, 0.04021, 0.04316]): _vg.add([_i], _w, 'REPLACE')
_vg = ob_arms.vertex_groups.new(name='LeftFinger')
_vg = ob_arms.vertex_groups.new(name='LeftHandThumb')
for _i, _w in zip([8, 17, 24, 25, 28, 29, 31], [0.05933, 0.02229, 0.1941, 0.6914, 0.2277, 0.01412, 0.02029]): _vg.add([_i], _w, 'REPLACE')
_vg = ob_arms.vertex_groups.new(name='RightShoulder')
_vg = ob_arms.vertex_groups.new(name='RightUpperArm')
_vg = ob_arms.vertex_groups.new(name='RightLowerArm')
_vg = ob_arms.vertex_groups.new(name='RightHand')
_vg = ob_arms.vertex_groups.new(name='RightFinger')
_vg = ob_arms.vertex_groups.new(name='RightHandThumb')
_vg = ob_arms.vertex_groups.new(name='LeftLegIK')
_vg = ob_arms.vertex_groups.new(name='LeftPoleTarget')
_vg = ob_arms.vertex_groups.new(name='RightLegIK')
_vg = ob_arms.vertex_groups.new(name='RightPoleTarget')
_m = ob_arms.modifiers.new('Mirror', 'MIRROR')
_m.use_clip = True
_m = ob_arms.modifiers.new('Armature', 'ARMATURE')
_m.object = ob_armature
ob_chest.parent = ob_armature
ob_chest.matrix_parent_inverse = Matrix(((5.864, 1.211e-08, 3.725e-09, 0.04996), (1.331e-15, -0.1295, 5.862, -5.725), (1.302e-15, -5.862, -0.1295, 2.083), (0.0, 0.0, 0.0, 1.0)))
ob_chest.location = (0.0, 0.0, 0.0)
ob_chest.lineart.crease_threshold = 0.0
_vg = ob_chest.vertex_groups.new(name='CoM')
for _i, _w in zip([17, 22, 23, 24, 25, 29, 32, 34, 59, 62, 63, 65], [0.02673, 0.1068, 0.02784, 0.974, 0.3027, 0.005348, 0.1207, 0.5476, 0.1168, 0.7261, 0.0282, 0.2802]): _vg.add([_i], _w, 'REPLACE')
_vg = ob_chest.vertex_groups.new(name='Pelvis')
for _i, _w in zip([20, 22, 24, 26, 27, 29, 33, 34, 36, 60, 61, 63, 64], [0.2546, 0.05278, 0.1745, 0.2857, 0.006905, 0.03511, 0.4413, 0.789, 0.01851, 0.2154, 0.1041, 0.02133, 0.1358]): _vg.add([_i], _w, 'REPLACE')
_vg = ob_chest.vertex_groups.new(name='LeftUpperLeg')
for _i, _w in zip([20, 22, 23, 26, 29, 30, 33, 34, 59, 60, 61, 63, 64, 65], [0.05937, 0.7443, 0.01199, 0.1053, 0.8578, 0.05029, 0.0944, 0.1837, 0.1104, 0.1456, 0.00953, 0.1697, 0.009848, 0.06496]): _vg.add([_i], _w, 'REPLACE')
_vg = ob_chest.vertex_groups.new(name='LeftLowerLeg')
_vg = ob_chest.vertex_groups.new(name='LeftFoot')
_vg = ob_chest.vertex_groups.new(name='LeftToes')
_vg = ob_chest.vertex_groups.new(name='RightUpperLeg')
_vg = ob_chest.vertex_groups.new(name='RightLowerLeg')
_vg = ob_chest.vertex_groups.new(name='RightFoot')
_vg = ob_chest.vertex_groups.new(name='RightToes')
_vg = ob_chest.vertex_groups.new(name='Spine3')
for _i, _w in zip([16, 17, 18, 19, 20, 21, 22, 23, 24, 25, 26, 27, 28, 29, 30, 31, 32, 33, 34, 35, 36, 52, 59, 60, 61, 62, 63, 64, 65], [0.07231, 0.1297, 0.06566, 0.07105, 0.101, 0.318, 0.07954, 0.2624, 0.6711, 0.7174, 0.4752, 0.1698, 0.113, 0.05669, 0.2815, 0.05153, 0.5984, 0.2728, 0.3607, 0.1017, 0.2012, 0.002572, 0.5883, 0.6023, 0.5683, 0.8206, 0.5872, 0.6023, 0.7314]): _vg.add([_i], _w, 'REPLACE')
_vg = ob_chest.vertex_groups.new(name='Spine2')
for _i, _w in zip([16, 17, 18, 19, 21, 23, 25, 26, 27, 28, 30, 31, 32, 33, 35, 36, 37, 38, 42, 43, 45, 46, 47, 51, 52, 53, 54, 55, 56, 59, 60, 61, 62, 63, 64, 65], [0.714, 0.648, 0.1724, 0.156, 0.424, 0.4164, 0.1106, 0.1115, 0.6922, 0.1829, 0.4062, 0.5811, 0.177, 0.07091, 0.5413, 0.65, 0.1946, 0.1467, 0.05078, 0.027, 0.05774, 0.0003347, 0.03529, 0.14, 0.4966, 0.5524, 0.1807, 0.05695, 0.03119, 0.1067, 0.1147, 0.254, 0.01597, 0.114, 0.1872, 0.05865]): _vg.add([_i], _w, 'REPLACE')
_vg = ob_chest.vertex_groups.new(name='Spine1')
for _i, _w in zip([16, 17, 37, 38, 42, 43, 44, 51, 52, 53], [0.01437, 0.005145, 0.2666, 0.4602, 0.0643, 0.123, 0.07211, 0.02816, 0.1551, 0.09321]): _vg.add([_i], _w, 'REPLACE')
_vg = ob_chest.vertex_groups.new(name='Neck')
for _i, _w in zip([16, 37, 38, 42, 43, 44, 52, 53, 54], [0.008923, 0.2315, 0.126, 0.1298, 0.07018, 0.02174, 0.03811, 0.08435, 0.0216]): _vg.add([_i], _w, 'REPLACE')
_vg = ob_chest.vertex_groups.new(name='Head')
for _i, _w in zip([37, 38, 42, 44, 53], [0.08711, 0.004883, 0.03264, 0.001832, 0.01279]): _vg.add([_i], _w, 'REPLACE')
_vg = ob_chest.vertex_groups.new(name='LeftShoulder')
for _i, _w in zip([16, 17, 18, 19, 21, 23, 25, 27, 28, 30, 31, 32, 35, 36, 37, 38, 39, 40, 41, 42, 43, 44, 45, 46, 47, 48, 49, 50, 51, 52, 53, 54, 55, 56, 57, 58, 59, 60, 61, 63, 64], [0.1083, 0.09499, 0.3937, 0.5101, 0.1331, 0.1338, 0.0003291, 0.06007, 0.3743, 0.1312, 0.2747, 0.045, 0.1945, 0.07129, 0.2027, 0.2066, 0.2346, 0.7929, 0.7255, 0.698, 0.6979, 0.7642, 0.1355, 0.09013, 0.09953, 0.05773, 0.1234, 0.1134, 0.596, 0.2059, 0.1961, 0.6872, 0.7485, 0.1566, 0.1427, 0.02235, 0.0162, 0.01192, 0.001192, 0.01921, 0.001741]): _vg.add([_i], _w, 'REPLACE')
_vg = ob_chest.vertex_groups.new(name='LeftUpperArm')
for _i, _w in zip([0, 1, 2, 3, 4, 5, 6, 7, 8, 9, 10, 11, 12, 13, 14, 15, 17, 18, 19, 21, 23, 28, 30, 31, 32, 35, 39, 40, 41, 43, 44, 45, 46, 47, 48, 49, 50, 51, 52, 54, 55, 56, 57, 58], [0.8763, 0.9532, 0.871, 0.9511, 0.8859, 0.9599, 0.9098, 0.9709, 0.8998, 0.968, 0.8762, 0.9548, 0.8988, 0.9396, 0.9091, 0.9664, 0.03865, 0.3408, 0.2431, 0.07385, 0.1039, 0.2954, 0.09262, 0.04721, 0.01209, 0.1055, 0.7294, 0.156, 0.2442, 0.04594, 0.08853, 0.7707, 0.8658, 0.822, 0.9307, 0.8637, 0.8767, 0.179, 0.05363, 0.03705, 0.1665, 0.7804, 0.8353, 0.9448]): _vg.add([_i], _w, 'REPLACE')
_vg = ob_chest.vertex_groups.new(name='LeftLowerArm')
for _i, _w in zip([0, 2, 4, 6, 8, 10, 12, 14], [0.1188, 0.1234, 0.1112, 0.08792, 0.09747, 0.1197, 0.09195, 0.08842]): _vg.add([_i], _w, 'REPLACE')
_vg = ob_chest.vertex_groups.new(name='LeftHand')
_vg = ob_chest.vertex_groups.new(name='LeftFinger')
_vg = ob_chest.vertex_groups.new(name='LeftHandThumb')
_vg = ob_chest.vertex_groups.new(name='RightShoulder')
_vg = ob_chest.vertex_groups.new(name='RightUpperArm')
_vg = ob_chest.vertex_groups.new(name='RightLowerArm')
_vg = ob_chest.vertex_groups.new(name='RightHand')
_vg = ob_chest.vertex_groups.new(name='RightFinger')
_vg = ob_chest.vertex_groups.new(name='RightHandThumb')
_vg = ob_chest.vertex_groups.new(name='LeftLegIK')
_vg = ob_chest.vertex_groups.new(name='LeftPoleTarget')
_vg = ob_chest.vertex_groups.new(name='RightLegIK')
_vg = ob_chest.vertex_groups.new(name='RightPoleTarget')
_m = ob_chest.modifiers.new('Mirror', 'MIRROR')
_m.use_clip = True
_m = ob_chest.modifiers.new('Armature', 'ARMATURE')
_m.object = ob_armature
ob_legs.parent = ob_armature
ob_legs.matrix_parent_inverse = Matrix(((5.864, 1.211e-08, 3.725e-09, 0.04996), (1.331e-15, -0.1295, 5.862, -5.725), (1.302e-15, -5.862, -0.1295, 2.083), (0.0, 0.0, 0.0, 1.0)))
ob_legs.location = (0.0, 0.0, 0.0)
ob_legs.scale = (1.01, 1.01, 1.01)
ob_legs.lineart.crease_threshold = 0.0
_vg = ob_legs.vertex_groups.new(name='CoM')
for _i, _w in zip([1, 2, 5, 6, 25, 26, 36, 48, 50, 52, 54, 57, 58, 60], [0.1068, 0.974, 0.02988, 0.2847, 0.0745, 0.5769, 0.005348, 0.5476, 0.154, 0.2927, 0.1168, 0.7261, 0.0282, 0.2802]): _vg.add([_i], _w, 'REPLACE')
_vg = ob_legs.vertex_groups.new(name='Pelvis')
for _i, _w in zip([0, 1, 2, 3, 4, 5, 6, 7, 12, 15, 24, 25, 26, 27, 30, 36, 37, 38, 41, 47, 48, 49, 50, 51, 52, 53, 55, 56, 58, 59], [0.2546, 0.05278, 0.1745, 0.2857, 0.3076, 0.2723, 0.3953, 0.575, 0.05049, 0.01026, 0.396, 0.1361, 0.7412, 0.5736, 0.006871, 0.03511, 0.6999, 0.8486, 0.1009, 0.4413, 0.789, 0.5581, 0.4694, 0.5967, 0.4764, 0.84, 0.2154, 0.1041, 0.02133, 0.1358]): _vg.add([_i], _w, 'REPLACE')
_vg = ob_legs.vertex_groups.new(name='LeftUpperLeg')
for _i, _w in zip([0, 1, 3, 4, 5, 6, 7, 8, 9, 10, 11, 12, 13, 14, 15, 16, 17, 18, 19, 24, 25, 26, 27, 28, 29, 30, 31, 32, 33, 36, 37, 38, 39, 40, 41, 42, 43, 44, 47, 48, 49, 50, 51, 52, 53, 54, 55, 56, 58, 59, 60], [0.05937, 0.7443, 0.1053, 0.8915, 0.6797, 0.2988, 0.368, 0.9409, 0.9153, 0.9208, 0.9038, 0.9407, 0.9834, 0.9625, 0.9464, 0.08562, 0.094, 0.08885, 0.0922, 0.2627, 0.7653, 0.19, 0.1751, 0.9228, 0.9002, 0.9475, 0.9673, 0.09318, 0.09109, 0.8578, 0.2841, 0.141, 0.9155, 0.91, 0.8849, 0.9826, 0.08884, 0.08867, 0.0944, 0.1837, 0.003378, 0.3584, 0.0, 0.3493, 0.1507, 0.1104, 0.1456, 0.00953, 0.1697, 0.009848, 0.06496]): _vg.add([_i], _w, 'REPLACE')
_vg = ob_legs.vertex_groups.new(name='LeftLowerLeg')
for _i, _w in zip([8, 9, 10, 11, 16, 17, 18, 19, 20, 21, 22, 23, 28, 29, 32, 33, 34, 35, 39, 40, 43, 44, 45, 46], [0.05705, 0.08017, 0.07321, 0.08931, 0.8975, 0.8862, 0.8825, 0.8904, 0.8286, 0.7937, 0.1712, 0.7722, 0.07316, 0.09247, 0.8834, 0.868, 0.1625, 0.2, 0.08205, 0.08033, 0.8977, 0.8943, 0.8732, 0.7286]): _vg.add([_i], _w, 'REPLACE')
_vg = ob_legs.vertex_groups.new(name='LeftFoot')
for _i, _w in zip([18, 20, 21, 22, 23, 34, 45, 46], [0.002198, 0.137, 0.007901, 0.777, 0.06031, 0.7916, 0.0702, 0.2145]): _vg.add([_i], _w, 'REPLACE')
_vg = ob_legs.vertex_groups.new(name='LeftToes')
for _i, _w in zip([22, 34], [0.03421, 0.03269]): _vg.add([_i], _w, 'REPLACE')
_vg = ob_legs.vertex_groups.new(name='RightUpperLeg')
_vg = ob_legs.vertex_groups.new(name='RightLowerLeg')
_vg = ob_legs.vertex_groups.new(name='RightFoot')
_vg = ob_legs.vertex_groups.new(name='RightToes')
_vg = ob_legs.vertex_groups.new(name='Spine3')
for _i, _w in zip([0, 1, 2, 3, 7, 24, 27, 36, 47, 48, 49, 51, 52, 54, 55, 56, 57, 58, 59, 60], [0.101, 0.07954, 0.6711, 0.4752, 0.03608, 0.04206, 0.1937, 0.05669, 0.2728, 0.3607, 0.01236, 0.1064, 0.0518, 0.5883, 0.6023, 0.5683, 0.8206, 0.5872, 0.6023, 0.7314]): _vg.add([_i], _w, 'REPLACE')
_vg = ob_legs.vertex_groups.new(name='Spine2')
for _i, _w in zip([3, 27, 47, 51, 54, 55, 56, 57, 58, 59, 60], [0.1115, 0.04263, 0.07091, 0.0009253, 0.1067, 0.1147, 0.254, 0.01597, 0.114, 0.1872, 0.05865]): _vg.add([_i], _w, 'REPLACE')
_vg = ob_legs.vertex_groups.new(name='Spine1')
_vg = ob_legs.vertex_groups.new(name='Neck')
_vg = ob_legs.vertex_groups.new(name='Head')
_vg = ob_legs.vertex_groups.new(name='LeftShoulder')
for _i, _w in zip([54, 55, 56, 58, 59], [0.0162, 0.01192, 0.001192, 0.01921, 0.001741]): _vg.add([_i], _w, 'REPLACE')
_vg = ob_legs.vertex_groups.new(name='LeftUpperArm')
_vg = ob_legs.vertex_groups.new(name='LeftLowerArm')
_vg = ob_legs.vertex_groups.new(name='LeftHand')
_vg = ob_legs.vertex_groups.new(name='LeftFinger')
_vg = ob_legs.vertex_groups.new(name='LeftHandThumb')
_vg = ob_legs.vertex_groups.new(name='RightShoulder')
_vg = ob_legs.vertex_groups.new(name='RightUpperArm')
_vg = ob_legs.vertex_groups.new(name='RightLowerArm')
_vg = ob_legs.vertex_groups.new(name='RightHand')
_vg = ob_legs.vertex_groups.new(name='RightFinger')
_vg = ob_legs.vertex_groups.new(name='RightHandThumb')
_vg = ob_legs.vertex_groups.new(name='LeftLegIK')
for _i, _w in zip([21, 23, 33, 35, 45, 46], [0.1711, 0.1587, 0.02436, 0.7797, 0.0409, 0.02641]): _vg.add([_i], _w, 'REPLACE')
_vg = ob_legs.vertex_groups.new(name='LeftPoleTarget')
_vg = ob_legs.vertex_groups.new(name='RightLegIK')
_vg = ob_legs.vertex_groups.new(name='RightPoleTarget')
_m = ob_legs.modifiers.new('Mirror', 'MIRROR')
_m.use_clip = True
_m = ob_legs.modifiers.new('Armature', 'ARMATURE')
_m.object = ob_armature
ob_foot.parent = ob_armature
ob_foot.matrix_parent_inverse = Matrix(((5.864, 1.211e-08, 3.725e-09, 0.04996), (1.331e-15, -0.1295, 5.862, -5.725), (1.302e-15, -5.862, -0.1295, 2.083), (0.0, 0.0, 0.0, 1.0)))
ob_foot.location = (0.0, 0.0, 0.0)
ob_foot.lineart.crease_threshold = 0.0
_vg = ob_foot.vertex_groups.new(name='CoM')
_vg = ob_foot.vertex_groups.new(name='Pelvis')
_vg = ob_foot.vertex_groups.new(name='LeftUpperLeg')
_vg = ob_foot.vertex_groups.new(name='LeftLowerLeg')
for _i, _w in zip([0, 1, 2, 3, 4, 5, 6, 7, 8, 9, 10, 11, 12, 14, 15, 16, 17, 23, 24, 25, 26, 27, 28, 29, 32], [0.8286, 0.7937, 0.1712, 0.7722, 0.1625, 0.2, 0.8732, 0.7286, 0.02423, 0.06714, 0.1298, 0.01343, 0.1389, 0.09819, 0.1368, 0.1102, 0.05006, 0.4618, 0.505, 0.09233, 0.4194, 0.4479, 0.1491, 0.4555, 0.01212]): _vg.add([_i], _w, 'REPLACE')
_vg = ob_foot.vertex_groups.new(name='LeftFoot')
for _i, _w in zip([0, 1, 2, 3, 4, 6, 7, 9, 10, 11, 12, 13, 14, 15, 16, 17, 18, 23, 24, 25, 26, 27, 28, 29, 30], [0.137, 0.007901, 0.777, 0.06031, 0.7916, 0.0702, 0.2145, 0.08843, 0.5909, 0.1632, 0.5512, 0.03061, 0.4044, 0.5977, 0.6328, 0.6813, 0.07948, 0.2994, 0.334, 0.4701, 0.4236, 0.1127, 0.2022, 0.3057, 0.03974]): _vg.add([_i], _w, 'REPLACE')
_vg = ob_foot.vertex_groups.new(name='LeftToes')
for _i, _w in zip([2, 4, 8, 9, 10, 11, 12, 13, 14, 15, 16, 17, 18, 19, 20, 21, 22, 23, 24, 25, 26, 27, 28, 29, 30, 31, 32], [0.03421, 0.03269, 0.946, 0.8359, 0.1085, 0.797, 0.1179, 0.9489, 0.08097, 0.203, 0.2074, 0.2005, 0.9054, 0.9917, 0.9731, 1.017, 0.9993, 0.05424, 0.1015, 0.4156, 0.1037, 0.4179, 0.04048, 0.05893, 0.961, 0.9955, 0.9596]): _vg.add([_i], _w, 'REPLACE')
_vg = ob_foot.vertex_groups.new(name='RightUpperLeg')
_vg = ob_foot.vertex_groups.new(name='RightLowerLeg')
_vg = ob_foot.vertex_groups.new(name='RightFoot')
_vg = ob_foot.vertex_groups.new(name='RightToes')
_vg = ob_foot.vertex_groups.new(name='Spine3')
_vg = ob_foot.vertex_groups.new(name='Spine2')
_vg = ob_foot.vertex_groups.new(name='Spine1')
_vg = ob_foot.vertex_groups.new(name='Neck')
_vg = ob_foot.vertex_groups.new(name='Head')
_vg = ob_foot.vertex_groups.new(name='LeftShoulder')
_vg = ob_foot.vertex_groups.new(name='LeftUpperArm')
_vg = ob_foot.vertex_groups.new(name='LeftLowerArm')
_vg = ob_foot.vertex_groups.new(name='LeftHand')
_vg = ob_foot.vertex_groups.new(name='LeftFinger')
_vg = ob_foot.vertex_groups.new(name='LeftHandThumb')
_vg = ob_foot.vertex_groups.new(name='RightShoulder')
_vg = ob_foot.vertex_groups.new(name='RightUpperArm')
_vg = ob_foot.vertex_groups.new(name='RightLowerArm')
_vg = ob_foot.vertex_groups.new(name='RightHand')
_vg = ob_foot.vertex_groups.new(name='RightFinger')
_vg = ob_foot.vertex_groups.new(name='RightHandThumb')
_vg = ob_foot.vertex_groups.new(name='LeftLegIK')
for _i, _w in zip([1, 3, 5, 6, 7, 10, 12, 14, 15, 16, 17, 23, 24, 26, 28, 29], [0.1711, 0.1587, 0.7797, 0.0409, 0.02641, 0.1704, 0.1916, 0.4161, 0.06218, 0.04855, 0.06792, 0.1708, 0.05154, 0.03748, 0.5979, 0.1752]): _vg.add([_i], _w, 'REPLACE')
_vg = ob_foot.vertex_groups.new(name='LeftPoleTarget')
_vg = ob_foot.vertex_groups.new(name='RightLegIK')
_vg = ob_foot.vertex_groups.new(name='RightPoleTarget')
_m = ob_foot.modifiers.new('Mirror', 'MIRROR')
_m.use_clip = True
_m = ob_foot.modifiers.new('Armature', 'ARMATURE')
_m.object = ob_armature
ob_body.parent = ob_armature
ob_body.matrix_parent_inverse = Matrix(((5.864, 1.211e-08, 3.725e-09, 0.04996), (1.331e-15, -0.1295, 5.862, -5.725), (1.302e-15, -5.862, -0.1295, 2.083), (0.0, 0.0, 0.0, 1.0)))
ob_body.location = (0.0, 0.0, 0.0)
ob_body.hide_viewport = True
ob_body.lineart.crease_threshold = 0.0
_vg = ob_body.vertex_groups.new(name='CoM')
for _i, _w in zip([117, 122, 123, 124, 125, 129, 130, 149, 150, 161, 189, 191, 195, 197, 221, 224, 225, 227], [0.02673, 0.1068, 0.02784, 0.974, 0.3027, 0.02988, 0.2847, 0.0745, 0.5769, 0.005348, 0.1207, 0.5476, 0.154, 0.2927, 0.1168, 0.7261, 0.0282, 0.2802]): _vg.add([_i], _w, 'REPLACE')
_vg = ob_body.vertex_groups.new(name='Pelvis')
for _i, _w in zip([120, 122, 124, 126, 127, 128, 129, 130, 131, 136, 139, 148, 149, 150, 151, 154, 161, 163, 164, 167, 190, 191, 193, 194, 195, 196, 197, 198, 222, 223, 225, 226], [0.2546, 0.05278, 0.1745, 0.2857, 0.006905, 0.3076, 0.2723, 0.3953, 0.575, 0.05049, 0.01026, 0.396, 0.1361, 0.7412, 0.5736, 0.006871, 0.03511, 0.6999, 0.8486, 0.1009, 0.4413, 0.789, 0.01851, 0.5581, 0.4694, 0.5967, 0.4764, 0.84, 0.2154, 0.1041, 0.02133, 0.1358]): _vg.add([_i], _w, 'REPLACE')
_vg = ob_body.vertex_groups.new(name='LeftUpperLeg')
for _i, _w in zip([120, 122, 123, 126, 128, 129, 130, 131, 132, 133, 134, 135, 136, 137, 138, 139, 140, 141, 142, 143, 148, 149, 150, 151, 152, 153, 154, 155, 156, 157, 161, 162, 163, 164, 165, 166, 167, 168, 169, 170, 190, 191, 194, 195, 196, 197, 198, 221, 222, 223, 225, 226, 227], [0.05937, 0.7443, 0.01199, 0.1053, 0.8915, 0.6797, 0.2988, 0.368, 0.9409, 0.9153, 0.9208, 0.9038, 0.9407, 0.9834, 0.9625, 0.9464, 0.08562, 0.094, 0.08885, 0.0922, 0.2627, 0.7653, 0.19, 0.1751, 0.9228, 0.9002, 0.9475, 0.9673, 0.09318, 0.09109, 0.8578, 0.05029, 0.2841, 0.141, 0.9155, 0.91, 0.8849, 0.9826, 0.08884, 0.08867, 0.0944, 0.1837, 0.003378, 0.3584, 0.0, 0.3493, 0.1507, 0.1104, 0.1456, 0.00953, 0.1697, 0.009848, 0.06496]): _vg.add([_i], _w, 'REPLACE')
_vg = ob_body.vertex_groups.new(name='LeftLowerLeg')
for _i, _w in zip([132, 133, 134, 135, 140, 141, 142, 143, 144, 145, 146, 147, 152, 153, 156, 157, 158, 159, 165, 166, 169, 170, 171, 172, 173, 174, 175, 176, 177, 179, 180, 181, 182], [0.05705, 0.08017, 0.07321, 0.08931, 0.8975, 0.8862, 0.8825, 0.8904, 0.8286, 0.7937, 0.1712, 0.7722, 0.07316, 0.09247, 0.8834, 0.868, 0.1625, 0.2, 0.08205, 0.08033, 0.8977, 0.8943, 0.8732, 0.7286, 0.02423, 0.06714, 0.1298, 0.01343, 0.1389, 0.09819, 0.1368, 0.1102, 0.05006]): _vg.add([_i], _w, 'REPLACE')
_vg = ob_body.vertex_groups.new(name='LeftFoot')
for _i, _w in zip([142, 144, 145, 146, 147, 158, 171, 172, 174, 175, 176, 177, 178, 179, 180, 181, 182, 183], [0.002198, 0.137, 0.007901, 0.777, 0.06031, 0.7916, 0.0702, 0.2145, 0.08843, 0.5909, 0.1632, 0.5512, 0.03061, 0.4044, 0.5977, 0.6328, 0.6813, 0.07948]): _vg.add([_i], _w, 'REPLACE')
_vg = ob_body.vertex_groups.new(name='LeftToes')
for _i, _w in zip([146, 158, 173, 174, 175, 176, 177, 178, 179, 180, 181, 182, 183, 184, 185, 186, 187], [0.03421, 0.03269, 0.946, 0.8359, 0.1085, 0.797, 0.1179, 0.9489, 0.08097, 0.203, 0.2074, 0.2005, 0.9054, 0.9917, 0.9731, 1.017, 0.9993]): _vg.add([_i], _w, 'REPLACE')
_vg = ob_body.vertex_groups.new(name='RightUpperLeg')
_vg = ob_body.vertex_groups.new(name='RightLowerLeg')
_vg = ob_body.vertex_groups.new(name='RightFoot')
_vg = ob_body.vertex_groups.new(name='RightToes')
_vg = ob_body.vertex_groups.new(name='Spine3')
for _i, _w in zip([116, 117, 118, 119, 120, 121, 122, 123, 124, 125, 126, 127, 131, 148, 151, 160, 161, 162, 188, 189, 190, 191, 192, 193, 194, 196, 197, 214, 221, 222, 223, 224, 225, 226, 227], [0.07231, 0.1297, 0.06566, 0.07105, 0.101, 0.318, 0.07954, 0.2624, 0.6711, 0.7174, 0.4752, 0.1698, 0.03608, 0.04206, 0.1937, 0.113, 0.05669, 0.2815, 0.05153, 0.5984, 0.2728, 0.3607, 0.1017, 0.2012, 0.01236, 0.1064, 0.0518, 0.002572, 0.5883, 0.6023, 0.5683, 0.8206, 0.5872, 0.6023, 0.7314]): _vg.add([_i], _w, 'REPLACE')
_vg = ob_body.vertex_groups.new(name='Spine2')
for _i, _w in zip([25, 31, 32, 116, 117, 118, 119, 121, 123, 125, 126, 127, 151, 160, 162, 188, 189, 190, 192, 193, 196, 199, 200, 204, 205, 207, 208, 209, 213, 214, 215, 216, 217, 218, 221, 222, 223, 224, 225, 226, 227], [0.02037, 0.09485, 0.01676, 0.714, 0.648, 0.1724, 0.156, 0.424, 0.4164, 0.1106, 0.1115, 0.6922, 0.04263, 0.1829, 0.4062, 0.5811, 0.177, 0.07091, 0.5413, 0.65, 0.0009253, 0.1946, 0.1467, 0.05078, 0.027, 0.05774, 0.0003347, 0.03529, 0.14, 0.4966, 0.5524, 0.1807, 0.05695, 0.03119, 0.1067, 0.1147, 0.254, 0.01597, 0.114, 0.1872, 0.05865]): _vg.add([_i], _w, 'REPLACE')
_vg = ob_body.vertex_groups.new(name='Spine1')
for _i, _w in zip([2, 4, 8, 17, 18, 25, 31, 32, 37, 42, 116, 117, 199, 200, 204, 205, 206, 213, 214, 215, 228, 229, 236], [0.1008, 0.4156, 0.06031, 0.07479, 0.008397, 0.4358, 0.1409, 0.05329, 0.02242, 0.05567, 0.01437, 0.005145, 0.2666, 0.4602, 0.0643, 0.123, 0.07211, 0.02816, 0.1551, 0.09321, 0.4603, 0.08673, 0.1332]): _vg.add([_i], _w, 'REPLACE')
_vg = ob_body.vertex_groups.new(name='Neck')
for _i, _w in zip([0, 2, 4, 7, 8, 12, 13, 17, 18, 19, 25, 27, 31, 32, 33, 34, 35, 37, 38, 39, 40, 41, 42, 43, 116, 199, 200, 204, 205, 206, 214, 215, 216, 228, 229, 235, 236], [0.1598, 0.1501, 0.3656, 0.1348, 0.1178, 0.03342, 0.3265, 0.6175, 0.4429, 0.06129, 0.3777, 0.3419, 0.4605, 0.4374, 0.07538, 0.008729, 0.02671, 0.06589, 0.07683, 0.1301, 0.02818, 0.05372, 0.1381, 0.1542, 0.008923, 0.2315, 0.126, 0.1298, 0.07018, 0.02174, 0.03811, 0.08435, 0.0216, 0.1695, 0.0859, 0.01958, 0.3683]): _vg.add([_i], _w, 'REPLACE')
_vg = ob_body.vertex_groups.new(name='Head')
for _i, _w in zip([0, 1, 2, 3, 4, 5, 6, 7, 8, 9, 10, 11, 12, 13, 14, 15, 16, 17, 18, 19, 20, 21, 22, 23, 24, 25, 26, 27, 28, 29, 30, 31, 32, 33, 34, 35, 36, 37, 38, 39, 40, 41, 42, 43, 199, 200, 204, 206, 215, 228, 229, 230, 231, 232, 233, 234, 235, 236], [0.8129, 0.9882, 0.7136, 0.9945, 0.08397, 0.9884, 0.9716, 0.8267, 0.7807, 0.9955, 0.9933, 0.9792, 0.9506, 0.6325, 0.9897, 0.9979, 0.9958, 0.1517, 0.4761, 0.9289, 0.9738, 0.9779, 0.97, 0.9896, 0.9862, 0.08007, 0.992, 0.605, 0.9885, 0.9987, 0.9961, 0.1715, 0.4225, 0.9129, 0.9658, 0.9399, 0.9794, 0.8849, 0.909, 0.8503, 0.9348, 0.9312, 0.7889, 0.8227, 0.08711, 0.004883, 0.03264, 0.001832, 0.01279, 0.1596, 0.786, 0.9952, 0.997, 0.9807, 0.9908, 0.997, 0.9325, 0.46]): _vg.add([_i], _w, 'REPLACE')
_vg = ob_body.vertex_groups.new(name='LeftShoulder')
for _i, _w in zip([2, 4, 8, 17, 18, 25, 31, 32, 116, 117, 118, 119, 121, 123, 125, 127, 160, 162, 188, 189, 192, 193, 199, 200, 201, 202, 203, 204, 205, 206, 207, 208, 209, 210, 211, 212, 213, 214, 215, 216, 217, 218, 219, 220, 221, 222, 223, 225, 226, 228, 229, 236], [0.008047, 0.1139, 0.0204, 0.1339, 0.0287, 0.0625, 0.1231, 0.04984, 0.1083, 0.09499, 0.3937, 0.5101, 0.1331, 0.1338, 0.0003291, 0.06007, 0.3743, 0.1312, 0.2747, 0.045, 0.1945, 0.07129, 0.2027, 0.2066, 0.2346, 0.7929, 0.7255, 0.698, 0.6979, 0.7642, 0.1355, 0.09013, 0.09953, 0.05773, 0.1234, 0.1134, 0.596, 0.2059, 0.1961, 0.6872, 0.7485, 0.1566, 0.1427, 0.02235, 0.0162, 0.01192, 0.001192, 0.01921, 0.001741, 0.1851, 0.02108, 0.004802]): _vg.add([_i], _w, 'REPLACE')
_vg = ob_body.vertex_groups.new(name='LeftUpperArm')
for _i, _w in zip([44, 45, 46, 47, 48, 49, 50, 51, 52, 53, 54, 55, 60, 61, 62, 63, 64, 65, 68, 69, 70, 71, 72, 73, 117, 118, 119, 121, 123, 160, 162, 188, 189, 192, 201, 202, 203, 205, 206, 207, 208, 209, 210, 211, 212, 213, 214, 216, 217, 218, 219, 220], [0.8763, 0.9532, 0.871, 0.9511, 0.8859, 0.9599, 0.9098, 0.9709, 0.13, 0.0991, 0.1118, 0.09354, 0.8998, 0.968, 0.8762, 0.9548, 0.1048, 0.1272, 0.8988, 0.9396, 0.9091, 0.9664, 0.1419, 0.1052, 0.03865, 0.3408, 0.2431, 0.07385, 0.1039, 0.2954, 0.09262, 0.04721, 0.01209, 0.1055, 0.7294, 0.156, 0.2442, 0.04594, 0.08853, 0.7707, 0.8658, 0.822, 0.9307, 0.8637, 0.8767, 0.179, 0.05363, 0.03705, 0.1665, 0.7804, 0.8353, 0.9448]): _vg.add([_i], _w, 'REPLACE')
_vg = ob_body.vertex_groups.new(name='LeftLowerArm')
for _i, _w in zip([44, 46, 48, 50, 52, 53, 54, 55, 56, 57, 58, 59, 60, 62, 64, 65, 66, 67, 68, 70, 72, 73, 74, 75, 77, 79, 81, 83, 88, 89, 90, 91, 94, 95, 98, 99, 104, 105, 106, 107, 109, 111], [0.1188, 0.1234, 0.1112, 0.08792, 0.8609, 0.8985, 0.885, 0.9048, 0.919, 0.9784, 0.9723, 0.978, 0.09747, 0.1197, 0.8936, 0.8655, 0.9761, 0.9409, 0.09195, 0.08842, 0.8539, 0.8932, 0.9586, 0.9787, 0.03466, 0.03082, 0.052, 0.09242, 0.7557, 0.2895, 0.9298, 0.9168, 0.08809, 0.04758, 0.05299, 0.03083, 0.7563, 0.9435, 0.9428, 0.9125, 0.02165, 0.08355]): _vg.add([_i], _w, 'REPLACE')
_vg = ob_body.vertex_groups.new(name='LeftHand')
for _i, _w in zip([76, 77, 78, 79, 80, 81, 82, 83, 88, 90, 91, 92, 94, 95, 96, 97, 98, 99, 106, 107], [0.09538, 0.5885, 0.02672, 0.07999, 0.1057, 0.8287, 0.07748, 0.7938, 0.02597, 0.05734, 0.06553, 0.05271, 0.157, 0.7842, 0.04425, 0.08422, 0.8625, 0.8702, 0.04021, 0.04316]): _vg.add([_i], _w, 'REPLACE')
_vg = ob_body.vertex_groups.new(name='LeftFinger')
for _i, _w in zip([76, 77, 78, 79, 80, 81, 82, 83, 84, 85, 86, 87, 92, 93, 94, 95, 96, 97, 98, 99, 100, 101, 102, 103], [0.88, 0.1801, 0.8694, 0.05623, 0.8842, 0.1059, 0.912, 0.07829, 0.9799, 0.9782, 0.9811, 0.9831, 0.9329, 0.9347, 0.006938, 0.04753, 0.9471, 0.9089, 0.0782, 0.07052, 0.9905, 0.9858, 0.9942, 0.9927]): _vg.add([_i], _w, 'REPLACE')
_vg = ob_body.vertex_groups.new(name='LeftHandThumb')
for _i, _w in zip([56, 67, 77, 78, 79, 83, 88, 89, 93, 94, 95, 104, 105, 107, 108, 109, 110, 111, 112, 113, 114, 115], [0.05933, 0.02229, 0.1889, 0.08713, 0.8233, 0.02079, 0.1941, 0.6914, 0.02261, 0.7263, 0.1182, 0.2277, 0.01412, 0.02029, 0.9822, 0.9532, 0.9936, 0.9116, 0.997, 0.9944, 1.005, 0.988]): _vg.add([_i], _w, 'REPLACE')
_vg = ob_body.vertex_groups.new(name='RightShoulder')
_vg = ob_body.vertex_groups.new(name='RightUpperArm')
_vg = ob_body.vertex_groups.new(name='RightLowerArm')
_vg = ob_body.vertex_groups.new(name='RightHand')
_vg = ob_body.vertex_groups.new(name='RightFinger')
_vg = ob_body.vertex_groups.new(name='RightHandThumb')
_vg = ob_body.vertex_groups.new(name='LeftLegIK')
for _i, _w in zip([145, 147, 157, 159, 171, 172, 175, 177, 179, 180, 181, 182], [0.1711, 0.1587, 0.02436, 0.7797, 0.0409, 0.02641, 0.1704, 0.1916, 0.4161, 0.06218, 0.04855, 0.06792]): _vg.add([_i], _w, 'REPLACE')
_vg = ob_body.vertex_groups.new(name='LeftPoleTarget')
_vg = ob_body.vertex_groups.new(name='RightLegIK')
_vg = ob_body.vertex_groups.new(name='RightPoleTarget')
_m = ob_body.modifiers.new('Mirror', 'MIRROR')
_m.use_clip = True
_m = ob_body.modifiers.new('Armature', 'ARMATURE')
_m.object = ob_armature
ob_armature.location = (-0.00852, 0.3336, 0.984)
ob_armature.rotation_euler = (1.593, 2.22e-16, 2.269e-16)
ob_armature.scale = (0.1705, 0.1705, 0.1705)
ob_armature.show_in_front = True
ob_armature.lineart.crease_threshold = 0.0

# ---- collection membership
col_collection_1.objects.link(ob_hair)
col_collection_1.objects.link(ob_head)
col_collection_1.objects.link(ob_neck)
col_collection_1.objects.link(ob_hands)
col_collection_1.objects.link(ob_arms)
col_collection_1.objects.link(ob_chest)
col_collection_1.objects.link(ob_legs)
col_collection_1.objects.link(ob_foot)
col_collection_1.objects.link(ob_body)
col_collection_3.objects.link(ob_armature)

# ---- scene / render settings (as saved in the file)
scene.frame_start = 1; scene.frame_end = 16; scene.frame_set(10)
scene.render.engine = 'CYCLES'
scene.render.resolution_percentage = 50
scene.render.fps = 25
scene.render.dither_intensity = 0.0
scene.cycles.use_denoising = False
scene.cycles.samples = 128
scene.cycles.sampling_pattern = 'TABULATED_SOBOL'
scene.cycles.light_sampling_threshold = 0.0
scene.cycles.use_adaptive_sampling = False
scene.cycles.use_light_tree = False
scene.cycles.blur_glossy = 0.0
scene.cycles.sample_clamp_indirect = 0.0
scene.view_settings.view_transform = 'Standard'
bpy.context.view_layer.update()

# ---- added for rendering (the .blend has no active camera and no usable light): camera, sun
cam_auto = bpy.data.cameras.new('AutoCamera')
cam_auto.lens = 50.0
cam_auto.sensor_width = 36.0
cam_auto.clip_end = 1000.0
ob_auto_camera = bpy.data.objects.new('AutoCamera', cam_auto)
scene.collection.objects.link(ob_auto_camera)
ob_auto_camera.location = (3.03325, -3.35376, 3.1576)
ob_auto_camera.rotation_euler = (1.09748, -7.21219e-08, 0.694738)
scene.camera = ob_auto_camera
light_auto_sun = bpy.data.lights.new('AutoSun', 'SUN')
light_auto_sun.energy = 3.0
light_auto_sun.angle = 0.0523599
ob_auto_sun = bpy.data.objects.new('AutoSun', light_auto_sun)
scene.collection.objects.link(ob_auto_sun)
ob_auto_sun.rotation_euler = (0.872665, 0.174533, 0.523599)
bpy.context.view_layer.update()
